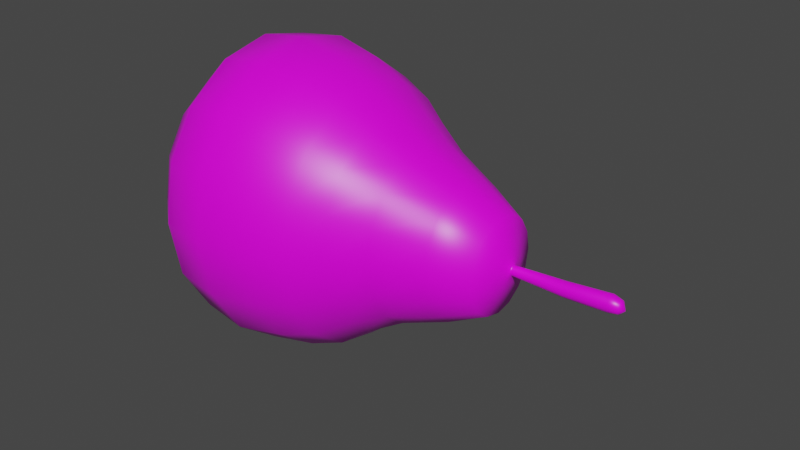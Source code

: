 # Source: pear2.blend  (saved by Blender 4.0.36; exported with 4.5.12 LTS)
import bpy
from mathutils import Matrix  # noqa: F401  (used for matrix-valued properties, if any)

bpy.ops.wm.read_factory_settings(use_empty=True)
scene = bpy.context.scene
scene.name = 'Scene'

# ---- collections
col_collection = bpy.data.collections.new('Collection'); scene.collection.children.link(col_collection)

# ---- images (referenced by path relative to the original .blend; pixels are not part of the script)
import os
ASSET_DIR = os.environ.get("B2B_ASSET_DIR", "")  # directory of the original .blend (textures are referenced by path, not embedded)
HERE = os.path.dirname(os.path.abspath(__file__))  # packed textures are extracted next to this script under _unpacked/

def load_image(name, relpath, width, height, colorspace="sRGB"):
    """Load a texture the original file referenced (path relative to the .blend, or extracted next to this script)."""
    p = next((c for c in (os.path.join(HERE, relpath), os.path.join(ASSET_DIR, relpath)) if relpath and os.path.exists(c)), "")
    if p:
        img = bpy.data.images.load(p, check_existing=True)
        img.name = name
    else:  # same state as the original file: an image datablock whose file is absent (Cycles renders it pink)
        img = bpy.data.images.new(name, width, height)
        img.source = "FILE"
        img.filepath = "//" + (relpath or name)
    img.colorspace_settings.name = colorspace
    return img
img_pear_defaultmaterial_basecolor_jpg = load_image('PEAR_DefaultMaterial_BaseColor.jpg', 'tex/PEAR_DefaultMaterial_BaseColor.jpg', 1024, 1024, 'sRGB')

# ---- materials (node trees are filled in below, after node groups)
mat_pear = bpy.data.materials.new('Pear')
mat_pear.use_transparent_shadow = False

# ---- material node trees
mat_pear.use_nodes = True; mat_pear.node_tree.nodes.clear()
_N = mat_pear.node_tree.nodes; _L = mat_pear.node_tree.links
n0 = _N.new('ShaderNodeBsdfPrincipled'); n0.name = 'Principled BSDF'; n0.location = (10, 300)
n0.distribution = 'GGX'
n0.subsurface_method = 'RANDOM_WALK_SKIN'
n0.inputs[2].default_value = 0.4
n0.inputs[3].default_value = 1.45
n0.inputs[27].default_value = (0.0, 0.0, 0.0, 1.0)
n0.inputs[28].default_value = 1.0
n1 = _N.new('ShaderNodeOutputMaterial'); n1.name = 'Material Output'; n1.location = (300, 300)
n2 = _N.new('ShaderNodeNormalMap'); n2.name = 'Normal Map'; n2.location = (-300, -300)
n2.label = 'Normal/Map'
n2.inputs[0].default_value = 0.0
n3 = _N.new('ShaderNodeTexImage'); n3.name = 'Image Texture'; n3.location = (-300, 600)
n3.image = img_pear_defaultmaterial_basecolor_jpg
_L.new(n0.outputs[0], n1.inputs[0])
_L.new(n2.outputs[0], n0.inputs[5])
_L.new(n3.outputs[0], n0.inputs[0])
n1.is_active_output = True

# ---- world
world_world = bpy.data.worlds.new('World'); scene.world = world_world
world_world.use_nodes = True; world_world.node_tree.nodes.clear()
_N = world_world.node_tree.nodes; _L = world_world.node_tree.links
n0 = _N.new('ShaderNodeOutputWorld'); n0.name = 'World Output'; n0.location = (300, 300)
n1 = _N.new('ShaderNodeBackground'); n1.name = 'Background'; n1.location = (10, 300)
n1.inputs[0].default_value = (0.05088, 0.05088, 0.05088, 1.0)
_L.new(n1.outputs[0], n0.inputs[0])
n0.is_active_output = True
world_world.color = (0.05088, 0.05088, 0.05088)
world_world.use_sun_shadow = False
world_world.sun_shadow_jitter_overblur = 0.0

# ---- meshes
me_circle = bpy.data.meshes.new('Circle')
me_circle.from_pydata([(-6.315e-11, 0.5243, -8.542e-08), (-0.2211, 0.4844, -7.892e-08), (-0.4086, 0.3707, -6.04e-08), (-0.5338, 0.2006, -3.269e-08), (-0.5778, -2.456e-08, 4.001e-15), (-0.5338, -0.2006, 3.269e-08), (-0.4086, -0.3707, 6.04e-08), (-0.2211, -0.4844, 7.892e-08), (5.045e-08, -0.5243, 8.542e-08), (0.2211, -0.4844, 7.892e-08), (0.4086, -0.3707, 6.04e-08), (0.5338, -0.2006, 3.269e-08), (0.5778, 4.614e-09, -7.517e-16), (0.5338, 0.2006, -3.269e-08), (0.4086, 0.3707, -6.04e-08), (0.2211, 0.4844, -7.892e-08), (-1.388e-10, 0.4883, 0.178), (-0.2059, 0.4511, 0.178), (-0.3805, 0.3453, 0.178), (-0.4971, 0.1868, 0.178), (-0.5381, 5.143e-09, 0.178), (-0.4971, -0.1868, 0.178), (-0.3805, -0.3453, 0.178), (-0.2059, -0.4511, 0.178), (4.69e-08, -0.4883, 0.178), (0.2059, -0.4511, 0.178), (0.3805, -0.3453, 0.178), (0.4971, -0.1868, 0.178), (0.5381, 3.231e-08, 0.178), (0.4971, 0.1868, 0.178), (0.3805, 0.3453, 0.178), (0.2059, 0.4511, 0.178), (-0.003345, 0.368, 0.4139), (-0.1585, 0.3399, 0.4139), (-0.2901, 0.2602, 0.4139), (-0.378, 0.1408, 0.4139), (-0.4089, 4.794e-08, 0.4139), (-0.378, -0.1408, 0.4139), (-0.2901, -0.2602, 0.4139), (-0.1585, -0.3399, 0.4139), (-0.003345, -0.368, 0.4139), (0.1518, -0.3399, 0.4139), (0.2834, -0.2602, 0.4139), (0.3713, -0.1408, 0.4139), (0.4022, 6.841e-08, 0.4139), (0.3713, 0.1408, 0.4139), (0.2834, 0.2602, 0.4139), (0.1518, 0.3399, 0.4139), (-3.458e-10, 0.5017, -0.1778), (-0.2116, 0.4635, -0.1778), (-0.3909, 0.3547, -0.1778), (-0.5108, 0.192, -0.1778), (-0.5529, -5.2e-08, -0.1778), (-0.5108, -0.192, -0.1778), (-0.3909, -0.3547, -0.1778), (-0.2116, -0.4635, -0.1778), (4.799e-08, -0.5017, -0.1778), (0.2116, -0.4635, -0.1778), (0.3909, -0.3547, -0.1778), (0.5108, -0.192, -0.1778), (0.5529, -2.409e-08, -0.1778), (0.5108, 0.192, -0.1778), (0.3909, 0.3547, -0.1778), (0.2116, 0.4635, -0.1778), (3.534e-10, 0.3656, -0.3474), (-0.1542, 0.3378, -0.3474), (-0.2849, 0.2585, -0.3474), (-0.3723, 0.1399, -0.3474), (-0.4029, -7.259e-08, -0.3474), (-0.3723, -0.1399, -0.3474), (-0.2849, -0.2585, -0.3474), (-0.1542, -0.3378, -0.3474), (3.558e-08, -0.3656, -0.3474), (0.1542, -0.3378, -0.3474), (0.2849, -0.2585, -0.3474), (0.3723, -0.1399, -0.3474), (0.4029, -5.225e-08, -0.3474), (0.3723, 0.1399, -0.3474), (0.2849, 0.2585, -0.3474), (0.1542, 0.3378, -0.3474), (-7.474e-09, 0.2242, -0.4038), (-0.09455, 0.2071, -0.4038), (-0.1747, 0.1585, -0.4038), (-0.2283, 0.08579, -0.4038), (-0.2471, -7.773e-08, -0.4038), (-0.2283, -0.08579, -0.4038), (-0.1747, -0.1585, -0.4038), (-0.09455, -0.2071, -0.4038), (1.413e-08, -0.2242, -0.4038), (0.09455, -0.2071, -0.4038), (0.1747, -0.1585, -0.4038), (0.2283, -0.08579, -0.4038), (0.2471, -6.526e-08, -0.4038), (0.2283, 0.08579, -0.4038), (0.1747, 0.1585, -0.4038), (0.09455, 0.2071, -0.4038), (3.047e-09, -9.058e-08, -0.4352), (0.01048, 0.159, 0.8604), (-0.0566, 0.1469, 0.8604), (-0.1135, 0.1125, 0.8604), (-0.1515, 0.06086, 0.8604), (-0.1648, 1.385e-07, 0.8604), (-0.1515, -0.06086, 0.8604), (-0.1135, -0.1125, 0.8604), (-0.0566, -0.1469, 0.8604), (0.01048, -0.159, 0.8604), (0.07756, -0.1469, 0.8604), (0.1344, -0.1125, 0.8604), (0.1724, -0.06086, 0.8604), (0.1858, 1.473e-07, 0.8604), (0.1724, 0.06086, 0.8604), (0.1344, 0.1125, 0.8604), (0.07756, 0.1469, 0.8604), (0.1869, 0.4044, 0.3106), (0.002341, 0.4377, 0.3106), (0.002341, -0.4377, 0.3106), (0.1869, -0.4044, 0.3106), (-0.1822, 0.4044, 0.3106), (-0.3387, 0.3095, 0.3106), (0.3434, -0.3095, 0.3106), (-0.4433, 0.1675, 0.3106), (0.448, -0.1675, 0.3106), (-0.48, 2.829e-08, 0.3106), (0.4847, 5.264e-08, 0.3106), (-0.4433, -0.1675, 0.3106), (0.448, 0.1675, 0.3106), (-0.3387, -0.3095, 0.3106), (0.3434, 0.3095, 0.3106), (-0.1822, -0.4044, 0.3106), (-0.3001, -0.1124, 0.5446), (-0.3247, 7.54e-08, 0.5446), (0.2982, 0.1124, 0.5446), (0.3229, 9.174e-08, 0.5446), (-0.2299, -0.2077, 0.5446), (0.228, 0.2077, 0.5446), (-0.1248, -0.2714, 0.5446), (0.123, 0.2714, 0.5446), (-0.0009251, -0.2938, 0.5446), (-0.1248, 0.2714, 0.5446), (-0.0009251, 0.2938, 0.5446), (0.123, -0.2714, 0.5446), (-0.2299, 0.2077, 0.5446), (0.228, -0.2077, 0.5446), (-0.3001, 0.1124, 0.5446), (0.2982, -0.1124, 0.5446), (-0.2417, 1.099e-07, 0.7197), (0.2555, 1.224e-07, 0.7197), (0.006896, 0.2255, 0.7197), (-0.2227, -0.08631, 0.7197), (0.2365, 0.08631, 0.7197), (-0.1689, -0.1595, 0.7197), (0.1827, 0.1595, 0.7197), (-0.08823, -0.2084, 0.7197), (0.102, 0.2084, 0.7197), (0.006896, -0.2255, 0.7197), (-0.08823, 0.2084, 0.7197), (0.102, -0.2084, 0.7197), (-0.1689, 0.1595, 0.7197), (0.1827, -0.1595, 0.7197), (-0.2227, 0.08631, 0.7197), (0.2365, -0.08631, 0.7197), (0.001756, 2.282e-07, 1.314), (0.004867, 0.02522, 1.107), (0.01529, 0.0233, 1.108), (0.01529, -0.0233, 1.108), (0.004867, -0.02522, 1.107), (-0.0144, 0.01783, 1.107), (-0.005561, 0.0233, 1.107), (0.02413, -0.01783, 1.108), (-0.02031, 0.00965, 1.107), (0.03004, -0.00965, 1.108), (-0.02238, 1.921e-07, 1.107), (0.03211, 1.936e-07, 1.108), (-0.02031, -0.00965, 1.107), (0.03004, 0.00965, 1.108), (-0.0144, -0.01783, 1.107), (0.02413, 0.01783, 1.108), (-0.005561, -0.0233, 1.107), (0.005478, 0.02699, 1.264), (-0.006429, -0.02921, 1.264), (-0.01834, 0.02699, 1.264), (-0.006429, 0.02921, 1.264), (0.005478, -0.02699, 1.264), (-0.02843, 0.02066, 1.265), (0.01557, -0.02066, 1.263), (-0.03518, 0.01118, 1.265), (0.02232, -0.01118, 1.263), (-0.03755, 2.102e-07, 1.265), (0.02469, 2.117e-07, 1.263), (-0.03518, -0.01118, 1.265), (0.02232, 0.01118, 1.263), (-0.02843, -0.02066, 1.265), (0.01557, 0.02066, 1.263), (-0.01834, -0.02699, 1.264), (0.004307, 0.02014, 1.297), (-0.004551, -0.0218, 1.297), (-0.01341, 0.02014, 1.297), (-0.004551, 0.0218, 1.297), (0.004307, -0.02014, 1.297), (-0.02092, 0.01542, 1.298), (0.01182, -0.01542, 1.297), (-0.02594, 0.008343, 1.298), (0.01683, -0.008343, 1.297), (-0.0277, 2.186e-07, 1.298), (0.0186, 2.198e-07, 1.297), (-0.02594, -0.008343, 1.298), (0.01683, 0.008343, 1.297), (-0.02092, -0.01542, 1.298), (0.01182, 0.01542, 1.297), (-0.01341, -0.02014, 1.297), (0.008293, 0.01993, 0.9082), (0.008174, 0.01668, 0.9133), (0.008236, 0.01756, 0.9102), (0.001142, 0.01541, 0.9133), (-0.0001126, 0.01841, 0.9082), (0.00083, 0.01623, 0.9102), (-0.004819, 0.0118, 0.9133), (-0.007243, 0.0141, 0.9082), (-0.00545, 0.01242, 0.9102), (-0.008803, 0.006384, 0.9133), (-0.01201, 0.007631, 0.9082), (-0.009646, 0.006722, 0.9102), (-0.0102, 1.617e-07, 0.9133), (-0.01368, 1.605e-07, 0.9082), (-0.01112, 1.611e-07, 0.9102), (-0.008803, -0.006384, 0.9133), (-0.01201, -0.00763, 0.9082), (-0.009646, -0.006722, 0.9102), (-0.004819, -0.0118, 0.9133), (-0.007243, -0.0141, 0.9082), (-0.00545, -0.01242, 0.9102), (0.001142, -0.01541, 0.9133), (-0.0001126, -0.01841, 0.9082), (0.00083, -0.01623, 0.9102), (0.008174, -0.01668, 0.9133), (0.008293, -0.01993, 0.9082), (0.008236, -0.01756, 0.9102), (0.01521, -0.01541, 0.9133), (0.01669, -0.0184, 0.9082), (0.01564, -0.01622, 0.9102), (0.02117, -0.0118, 0.9133), (0.02381, -0.01408, 0.9082), (0.02192, -0.01242, 0.9102), (0.02515, -0.006383, 0.9133), (0.02857, -0.00762, 0.9082), (0.02611, -0.006719, 0.9102), (0.02655, 1.626e-07, 0.9133), (0.03024, 1.616e-07, 0.9082), (0.02758, 1.621e-07, 0.9102), (0.02515, 0.006384, 0.9133), (0.02857, 0.00762, 0.9082), (0.02611, 0.006719, 0.9102), (0.02117, 0.0118, 0.9133), (0.02381, 0.01408, 0.9082), (0.02192, 0.01242, 0.9102), (0.01521, 0.01541, 0.9133), (0.01669, 0.0184, 0.9082), (0.01564, 0.01622, 0.9102), (-0.01459, 0.05136, 0.896), (0.008854, 0.05558, 0.896), (0.03229, 0.05135, 0.896), (-0.03447, 0.03931, 0.8959), (-0.04775, 0.02128, 0.8959), (-0.05242, 1.549e-07, 0.8959), (-0.04775, -0.02127, 0.8959), (-0.03447, -0.03931, 0.8959), (-0.01459, -0.05136, 0.896), (0.008854, -0.05558, 0.896), (0.03229, -0.05135, 0.896), (0.05216, -0.0393, 0.896), (0.06544, -0.02127, 0.896), (0.0701, 1.58e-07, 0.896), (0.06544, 0.02127, 0.896), (0.05216, 0.0393, 0.896), (0.008486, 0.03217, 0.904), (0.02205, 0.02971, 0.904), (-0.005082, 0.02972, 0.904), (-0.01659, 0.02275, 0.904), (-0.02428, 0.01231, 0.904), (-0.02698, 1.586e-07, 0.904), (-0.02428, -0.01231, 0.904), (-0.01659, -0.02275, 0.904), (-0.005082, -0.02972, 0.904), (0.008486, -0.03217, 0.904), (0.02205, -0.02971, 0.904), (0.03354, -0.02274, 0.904), (0.04122, -0.0123, 0.904), (0.04392, 1.604e-07, 0.904), (0.04122, 0.0123, 0.904), (0.03354, 0.02274, 0.904)], [], [(10, 26, 25, 9), (3, 19, 18, 2), (11, 27, 26, 10), (4, 20, 19, 3), (12, 28, 27, 11), (5, 21, 20, 4), (13, 29, 28, 12), (6, 22, 21, 5), (14, 30, 29, 13), (7, 23, 22, 6), (15, 31, 30, 14), (8, 24, 23, 7), (1, 17, 16, 0), (0, 16, 31, 15), (9, 25, 24, 8), (2, 18, 17, 1), (114, 32, 47, 113), (116, 41, 40, 115), (118, 34, 33, 117), (119, 42, 41, 116), (120, 35, 34, 118), (121, 43, 42, 119), (122, 36, 35, 120), (123, 44, 43, 121), (124, 37, 36, 122), (125, 45, 44, 123), (126, 38, 37, 124), (127, 46, 45, 125), (128, 39, 38, 126), (113, 47, 46, 127), (115, 40, 39, 128), (117, 33, 32, 114), (9, 57, 58, 10), (2, 50, 51, 3), (10, 58, 59, 11), (3, 51, 52, 4), (11, 59, 60, 12), (4, 52, 53, 5), (12, 60, 61, 13), (5, 53, 54, 6), (13, 61, 62, 14), (6, 54, 55, 7), (14, 62, 63, 15), (7, 55, 56, 8), (0, 48, 49, 1), (15, 63, 48, 0), (8, 56, 57, 9), (1, 49, 50, 2), (51, 67, 68, 52), (59, 75, 76, 60), (52, 68, 69, 53), (60, 76, 77, 61), (53, 69, 70, 54), (61, 77, 78, 62), (54, 70, 71, 55), (62, 78, 79, 63), (55, 71, 72, 56), (48, 64, 65, 49), (63, 79, 64, 48), (56, 72, 73, 57), (49, 65, 66, 50), (57, 73, 74, 58), (50, 66, 67, 51), (58, 74, 75, 59), (77, 93, 94, 78), (70, 86, 87, 71), (78, 94, 95, 79), (71, 87, 88, 72), (64, 80, 81, 65), (79, 95, 80, 64), (72, 88, 89, 73), (65, 81, 82, 66), (73, 89, 90, 74), (66, 82, 83, 67), (74, 90, 91, 75), (67, 83, 84, 68), (75, 91, 92, 76), (68, 84, 85, 69), (76, 92, 93, 77), (69, 85, 86, 70), (87, 96, 88), (80, 96, 81), (95, 96, 80), (88, 96, 89), (81, 96, 82), (89, 96, 90), (82, 96, 83), (90, 96, 91), (83, 96, 84), (91, 96, 92), (84, 96, 85), (92, 96, 93), (85, 96, 86), (93, 96, 94), (86, 96, 87), (94, 96, 95), (148, 102, 101, 145), (149, 110, 109, 146), (150, 103, 102, 148), (151, 111, 110, 149), (152, 104, 103, 150), (153, 112, 111, 151), (154, 105, 104, 152), (155, 98, 97, 147), (147, 97, 112, 153), (156, 106, 105, 154), (157, 99, 98, 155), (158, 107, 106, 156), (159, 100, 99, 157), (160, 108, 107, 158), (145, 101, 100, 159), (146, 109, 108, 160), (17, 117, 114, 16), (24, 115, 128, 23), (31, 113, 127, 30), (23, 128, 126, 22), (30, 127, 125, 29), (22, 126, 124, 21), (29, 125, 123, 28), (21, 124, 122, 20), (28, 123, 121, 27), (20, 122, 120, 19), (27, 121, 119, 26), (19, 120, 118, 18), (26, 119, 116, 25), (18, 118, 117, 17), (25, 116, 115, 24), (16, 114, 113, 31), (44, 132, 144, 43), (36, 130, 143, 35), (43, 144, 142, 42), (35, 143, 141, 34), (42, 142, 140, 41), (34, 141, 138, 33), (41, 140, 137, 40), (32, 139, 136, 47), (33, 138, 139, 32), (40, 137, 135, 39), (47, 136, 134, 46), (39, 135, 133, 38), (46, 134, 131, 45), (38, 133, 129, 37), (45, 131, 132, 44), (37, 129, 130, 36), (132, 146, 160, 144), (130, 145, 159, 143), (144, 160, 158, 142), (143, 159, 157, 141), (142, 158, 156, 140), (141, 157, 155, 138), (140, 156, 154, 137), (139, 147, 153, 136), (138, 155, 147, 139), (137, 154, 152, 135), (136, 153, 151, 134), (135, 152, 150, 133), (134, 151, 149, 131), (133, 150, 148, 129), (131, 149, 146, 132), (129, 148, 145, 130), (240, 168, 164, 237), (219, 169, 166, 216), (243, 170, 168, 240), (222, 171, 169, 219), (246, 172, 170, 243), (225, 173, 171, 222), (249, 174, 172, 246), (228, 175, 173, 225), (252, 176, 174, 249), (231, 177, 175, 228), (255, 163, 176, 252), (234, 165, 177, 231), (237, 164, 165, 234), (211, 162, 163, 255), (216, 166, 167, 213), (197, 161, 194), (198, 161, 195), (199, 161, 196), (200, 161, 198), (201, 161, 199), (202, 161, 200), (203, 161, 201), (204, 161, 202), (205, 161, 203), (206, 161, 204), (207, 161, 205), (208, 161, 206), (209, 161, 207), (194, 161, 208), (195, 161, 209), (196, 161, 197), (276, 214, 210, 274), (283, 235, 232, 282), (275, 256, 253, 289), (282, 232, 229, 281), (289, 253, 250, 288), (281, 229, 226, 280), (288, 250, 247, 287), (280, 226, 223, 279), (287, 247, 244, 286), (279, 223, 220, 278), (286, 244, 241, 285), (278, 220, 217, 277), (285, 241, 238, 284), (277, 217, 214, 276), (284, 238, 235, 283), (274, 210, 256, 275), (167, 180, 181, 162), (165, 179, 193, 177), (163, 178, 192, 176), (177, 193, 191, 175), (176, 192, 190, 174), (175, 191, 189, 173), (174, 190, 188, 172), (173, 189, 187, 171), (172, 188, 186, 170), (171, 187, 185, 169), (170, 186, 184, 168), (169, 185, 183, 166), (168, 184, 182, 164), (166, 183, 180, 167), (164, 182, 179, 165), (162, 181, 178, 163), (180, 196, 197, 181), (179, 195, 209, 193), (178, 194, 208, 192), (193, 209, 207, 191), (192, 208, 206, 190), (191, 207, 205, 189), (190, 206, 204, 188), (189, 205, 203, 187), (188, 204, 202, 186), (187, 203, 201, 185), (186, 202, 200, 184), (185, 201, 199, 183), (184, 200, 198, 182), (183, 199, 196, 180), (182, 198, 195, 179), (181, 197, 194, 178), (214, 215, 212, 210), (215, 213, 211, 212), (217, 218, 215, 214), (218, 216, 213, 215), (220, 221, 218, 217), (221, 219, 216, 218), (223, 224, 221, 220), (224, 222, 219, 221), (226, 227, 224, 223), (227, 225, 222, 224), (229, 230, 227, 226), (230, 228, 225, 227), (232, 233, 230, 229), (233, 231, 228, 230), (235, 236, 233, 232), (236, 234, 231, 233), (238, 239, 236, 235), (239, 237, 234, 236), (241, 242, 239, 238), (242, 240, 237, 239), (244, 245, 242, 241), (245, 243, 240, 242), (247, 248, 245, 244), (248, 246, 243, 245), (250, 251, 248, 247), (251, 249, 246, 248), (253, 254, 251, 250), (254, 252, 249, 251), (256, 257, 254, 253), (257, 255, 252, 254), (210, 212, 257, 256), (212, 211, 255, 257), (213, 167, 162, 211), (97, 259, 260, 112), (106, 268, 267, 105), (99, 261, 258, 98), (107, 269, 268, 106), (100, 262, 261, 99), (108, 270, 269, 107), (101, 263, 262, 100), (109, 271, 270, 108), (102, 264, 263, 101), (110, 272, 271, 109), (103, 265, 264, 102), (111, 273, 272, 110), (104, 266, 265, 103), (112, 260, 273, 111), (105, 267, 266, 104), (98, 258, 259, 97), (259, 274, 275, 260), (268, 284, 283, 267), (261, 277, 276, 258), (269, 285, 284, 268), (262, 278, 277, 261), (270, 286, 285, 269), (263, 279, 278, 262), (271, 287, 286, 270), (264, 280, 279, 263), (272, 288, 287, 271), (265, 281, 280, 264), (273, 289, 288, 272), (266, 282, 281, 265), (260, 275, 289, 273), (267, 283, 282, 266), (258, 276, 274, 259)])
me_circle.polygons.foreach_set('use_smooth', [True] * 304)
_uv = me_circle.uv_layers.new(name='UVMap')
_uv.uv.foreach_set('vector', [0.413, 0.2541, 0.3507, 0.2402, 0.3439, 0.3076, 0.3917, 0.3167, 0.358, 0.5487, 0.329, 0.549, 0.3287, 0.585, 0.3595, 0.5838, 0.4483, 0.1688, 0.3592, 0.1472, 0.3507, 0.2402, 0.413, 0.2541, 0.3582, 0.515, 0.3298, 0.5145, 0.329, 0.549, 0.358, 0.5487, 0.5122, 0.03626, 0.3647, 9.133e-05, 0.3592, 0.1472, 0.4483, 0.1688, 0.3599, 0.4814, 0.3309, 0.4799, 0.3298, 0.5145, 0.3582, 0.515, 0.4117, 0.8675, 0.3267, 0.8743, 0.3121, 0.998, 0.4418, 0.9999, 0.3634, 0.4465, 0.3326, 0.4439, 0.3309, 0.4799, 0.3599, 0.4814, 0.3913, 0.7801, 0.3299, 0.7868, 0.3267, 0.8743, 0.4117, 0.8675, 0.3691, 0.4089, 0.3352, 0.4049, 0.3326, 0.4439, 0.3634, 0.4465, 0.3777, 0.7158, 0.33, 0.7209, 0.3299, 0.7868, 0.3913, 0.7801, 0.378, 0.3666, 0.3388, 0.3606, 0.3352, 0.4049, 0.3691, 0.4089, 0.3629, 0.6218, 0.3289, 0.6241, 0.3294, 0.6683, 0.3687, 0.6648, 0.3687, 0.6648, 0.3294, 0.6683, 0.33, 0.7209, 0.3777, 0.7158, 0.3917, 0.3167, 0.3439, 0.3076, 0.3388, 0.3606, 0.378, 0.3666, 0.3595, 0.5838, 0.3287, 0.585, 0.3289, 0.6241, 0.3629, 0.6218, 0.2951, 0.6673, 0.2613, 0.6604, 0.2484, 0.7081, 0.2888, 0.7187, 0.3016, 0.3061, 0.2592, 0.3139, 0.2692, 0.3638, 0.3041, 0.359, 0.3016, 0.5846, 0.2748, 0.5816, 0.2695, 0.6189, 0.299, 0.6235, 0.296, 0.2397, 0.242, 0.2531, 0.2592, 0.3139, 0.3016, 0.3061, 0.3033, 0.5485, 0.2781, 0.5469, 0.2748, 0.5816, 0.3016, 0.5846, 0.2832, 0.1512, 0.2114, 0.1764, 0.242, 0.2531, 0.296, 0.2397, 0.3042, 0.5138, 0.28, 0.5132, 0.2781, 0.5469, 0.3033, 0.5485, 0.25, 0.02741, 0.1534, 0.07798, 0.2114, 0.1764, 0.2832, 0.1512, 0.3051, 0.479, 0.2798, 0.4794, 0.28, 0.5132, 0.3042, 0.5138, 0.2579, 0.8619, 0.1948, 0.8336, 0.1379, 0.9175, 0.2188, 0.9666, 0.3054, 0.4428, 0.2783, 0.4443, 0.2798, 0.4794, 0.3051, 0.479, 0.2779, 0.7816, 0.2281, 0.7648, 0.1948, 0.8336, 0.2579, 0.8619, 0.3051, 0.4035, 0.2751, 0.4064, 0.2783, 0.4443, 0.3054, 0.4428, 0.2888, 0.7187, 0.2484, 0.7081, 0.2281, 0.7648, 0.2779, 0.7816, 0.3041, 0.359, 0.2692, 0.3638, 0.2751, 0.4064, 0.3051, 0.4035, 0.299, 0.6235, 0.2695, 0.6189, 0.2613, 0.6604, 0.2951, 0.6673, 0.3917, 0.3167, 0.4335, 0.333, 0.4655, 0.2805, 0.413, 0.2541, 0.3595, 0.5838, 0.3882, 0.5804, 0.3851, 0.5473, 0.358, 0.5487, 0.413, 0.2541, 0.4655, 0.2805, 0.5191, 0.2151, 0.4483, 0.1688, 0.358, 0.5487, 0.3851, 0.5473, 0.3847, 0.5153, 0.3582, 0.515, 0.4483, 0.1688, 0.5191, 0.2151, 0.6184, 0.1275, 0.5122, 0.03626, 0.3582, 0.515, 0.3847, 0.5153, 0.3868, 0.4834, 0.3599, 0.4814, 0.4418, 0.9999, 0.5649, 0.9466, 0.4886, 0.835, 0.4117, 0.8675, 0.3599, 0.4814, 0.3868, 0.4834, 0.3918, 0.4506, 0.3634, 0.4465, 0.4117, 0.8675, 0.4886, 0.835, 0.4467, 0.7595, 0.3913, 0.7801, 0.3634, 0.4465, 0.3918, 0.4506, 0.4001, 0.4156, 0.3691, 0.4089, 0.3913, 0.7801, 0.4467, 0.7595, 0.421, 0.7024, 0.3777, 0.7158, 0.3691, 0.4089, 0.4001, 0.4156, 0.4133, 0.377, 0.378, 0.3666, 0.3687, 0.6648, 0.4047, 0.6559, 0.3944, 0.6161, 0.3629, 0.6218, 0.3777, 0.7158, 0.421, 0.7024, 0.4047, 0.6559, 0.3687, 0.6648, 0.378, 0.3666, 0.4133, 0.377, 0.4335, 0.333, 0.3917, 0.3167, 0.3629, 0.6218, 0.3944, 0.6161, 0.3882, 0.5804, 0.3595, 0.5838, 0.3851, 0.5473, 0.4227, 0.5445, 0.4216, 0.5163, 0.3847, 0.5153, 0.5191, 0.2151, 0.5766, 0.3004, 0.6667, 0.2796, 0.6184, 0.1275, 0.3847, 0.5153, 0.4216, 0.5163, 0.424, 0.4883, 0.3868, 0.4834, 0.5649, 0.9466, 0.6651, 0.799, 0.5677, 0.7548, 0.4886, 0.835, 0.3868, 0.4834, 0.424, 0.4883, 0.4302, 0.4598, 0.3918, 0.4506, 0.4886, 0.835, 0.5677, 0.7548, 0.5105, 0.7113, 0.4467, 0.7595, 0.3918, 0.4506, 0.4302, 0.4598, 0.4409, 0.4303, 0.4001, 0.4156, 0.4467, 0.7595, 0.5105, 0.7113, 0.4748, 0.6718, 0.421, 0.7024, 0.4001, 0.4156, 0.4409, 0.4303, 0.4574, 0.3994, 0.4133, 0.377, 0.4047, 0.6559, 0.4517, 0.6363, 0.4367, 0.6037, 0.3944, 0.6161, 0.421, 0.7024, 0.4748, 0.6718, 0.4517, 0.6363, 0.4047, 0.6559, 0.4133, 0.377, 0.4574, 0.3994, 0.4821, 0.3667, 0.4335, 0.333, 0.3944, 0.6161, 0.4367, 0.6037, 0.4275, 0.5734, 0.3882, 0.5804, 0.4335, 0.333, 0.4821, 0.3667, 0.5194, 0.3328, 0.4655, 0.2805, 0.3882, 0.5804, 0.4275, 0.5734, 0.4227, 0.5445, 0.3851, 0.5473, 0.4655, 0.2805, 0.5194, 0.3328, 0.5766, 0.3004, 0.5191, 0.2151, 0.5677, 0.7548, 0.5985, 0.6658, 0.5495, 0.6528, 0.5105, 0.7113, 0.4302, 0.4598, 0.4653, 0.4725, 0.4762, 0.4498, 0.4409, 0.4303, 0.5105, 0.7113, 0.5495, 0.6528, 0.515, 0.6328, 0.4748, 0.6718, 0.4409, 0.4303, 0.4762, 0.4498, 0.4927, 0.4276, 0.4574, 0.3994, 0.4517, 0.6363, 0.491, 0.6103, 0.4747, 0.5871, 0.4367, 0.6037, 0.4748, 0.6718, 0.515, 0.6328, 0.491, 0.6103, 0.4517, 0.6363, 0.4574, 0.3994, 0.4927, 0.4276, 0.5163, 0.4068, 0.4821, 0.3667, 0.4367, 0.6037, 0.4747, 0.5871, 0.4642, 0.5639, 0.4275, 0.5734, 0.4821, 0.3667, 0.5163, 0.4068, 0.549, 0.3894, 0.5194, 0.3328, 0.4275, 0.5734, 0.4642, 0.5639, 0.4584, 0.5408, 0.4227, 0.5445, 0.5194, 0.3328, 0.549, 0.3894, 0.5929, 0.38, 0.5766, 0.3004, 0.4227, 0.5445, 0.4584, 0.5408, 0.4568, 0.518, 0.4216, 0.5163, 0.5766, 0.3004, 0.5929, 0.38, 0.6479, 0.3876, 0.6667, 0.2796, 0.4216, 0.5163, 0.4568, 0.518, 0.459, 0.4952, 0.424, 0.4883, 0.6651, 0.799, 0.6667, 0.6619, 0.5985, 0.6658, 0.5677, 0.7548, 0.424, 0.4883, 0.459, 0.4952, 0.4653, 0.4725, 0.4302, 0.4598, 0.4762, 0.4498, 0.5674, 0.5158, 0.4927, 0.4276, 0.491, 0.6103, 0.5674, 0.5158, 0.4747, 0.5871, 0.515, 0.6328, 0.5674, 0.5158, 0.491, 0.6103, 0.4927, 0.4276, 0.5674, 0.5158, 0.5163, 0.4068, 0.4747, 0.5871, 0.5674, 0.5158, 0.4642, 0.5639, 0.5163, 0.4068, 0.5674, 0.5158, 0.549, 0.3894, 0.4642, 0.5639, 0.5674, 0.5158, 0.4584, 0.5408, 0.549, 0.3894, 0.5674, 0.5158, 0.5929, 0.38, 0.4584, 0.5408, 0.5674, 0.5158, 0.4568, 0.518, 0.5929, 0.38, 0.5674, 0.5158, 0.6479, 0.3876, 0.4568, 0.518, 0.5674, 0.5158, 0.459, 0.4952, 0.6667, 0.6619, 0.5674, 0.5158, 0.5985, 0.6658, 0.459, 0.4952, 0.5674, 0.5158, 0.4653, 0.4725, 0.5985, 0.6658, 0.5674, 0.5158, 0.5495, 0.6528, 0.4653, 0.4725, 0.5674, 0.5158, 0.4762, 0.4498, 0.5495, 0.6528, 0.5674, 0.5158, 0.515, 0.6328, 0.1916, 0.4848, 0.1466, 0.4908, 0.1481, 0.5105, 0.1928, 0.5112, 0.06524, 0.6993, 0.04105, 0.622, 0.001792, 0.6206, 0.009598, 0.7202, 0.1865, 0.4577, 0.1414, 0.4712, 0.1466, 0.4908, 0.1916, 0.4848, 0.1067, 0.6739, 0.07264, 0.6147, 0.04105, 0.622, 0.06524, 0.6993, 0.1772, 0.4299, 0.1321, 0.4518, 0.1414, 0.4712, 0.1865, 0.4577, 0.1371, 0.6465, 0.09752, 0.602, 0.07264, 0.6147, 0.1067, 0.6739, 0.1624, 0.4012, 0.1182, 0.4334, 0.1321, 0.4518, 0.1772, 0.4299, 0.1744, 0.5912, 0.1306, 0.5683, 0.1166, 0.5861, 0.159, 0.6187, 0.159, 0.6187, 0.1166, 0.5861, 0.09752, 0.602, 0.1371, 0.6465, 0.1408, 0.3719, 0.09906, 0.4167, 0.1182, 0.4334, 0.1624, 0.4012, 0.1846, 0.5642, 0.1403, 0.5495, 0.1306, 0.5683, 0.1744, 0.5912, 0.11, 0.3425, 0.07363, 0.4032, 0.09906, 0.4167, 0.1408, 0.3719, 0.1906, 0.5376, 0.146, 0.5301, 0.1403, 0.5495, 0.1846, 0.5642, 0.06701, 0.3148, 0.04095, 0.3953, 0.07363, 0.4032, 0.11, 0.3425, 0.1928, 0.5112, 0.1481, 0.5105, 0.146, 0.5301, 0.1906, 0.5376, 0.00805, 0.292, 9.133e-05, 0.3968, 0.04095, 0.3953, 0.06701, 0.3148, 0.3289, 0.6241, 0.299, 0.6235, 0.2951, 0.6673, 0.3294, 0.6683, 0.3388, 0.3606, 0.3041, 0.359, 0.3051, 0.4035, 0.3352, 0.4049, 0.33, 0.7209, 0.2888, 0.7187, 0.2779, 0.7816, 0.3299, 0.7868, 0.3352, 0.4049, 0.3051, 0.4035, 0.3054, 0.4428, 0.3326, 0.4439, 0.3299, 0.7868, 0.2779, 0.7816, 0.2579, 0.8619, 0.3267, 0.8743, 0.3326, 0.4439, 0.3054, 0.4428, 0.3051, 0.479, 0.3309, 0.4799, 0.3267, 0.8743, 0.2579, 0.8619, 0.2188, 0.9666, 0.3121, 0.998, 0.3309, 0.4799, 0.3051, 0.479, 0.3042, 0.5138, 0.3298, 0.5145, 0.3647, 9.133e-05, 0.25, 0.02741, 0.2832, 0.1512, 0.3592, 0.1472, 0.3298, 0.5145, 0.3042, 0.5138, 0.3033, 0.5485, 0.329, 0.549, 0.3592, 0.1472, 0.2832, 0.1512, 0.296, 0.2397, 0.3507, 0.2402, 0.329, 0.549, 0.3033, 0.5485, 0.3016, 0.5846, 0.3287, 0.585, 0.3507, 0.2402, 0.296, 0.2397, 0.3016, 0.3061, 0.3439, 0.3076, 0.3287, 0.585, 0.3016, 0.5846, 0.299, 0.6235, 0.3289, 0.6241, 0.3439, 0.3076, 0.3016, 0.3061, 0.3041, 0.359, 0.3388, 0.3606, 0.3294, 0.6683, 0.2951, 0.6673, 0.2888, 0.7187, 0.33, 0.7209, 0.1534, 0.07798, 0.07011, 0.1687, 0.1358, 0.2282, 0.2114, 0.1764, 0.28, 0.5132, 0.2434, 0.5123, 0.2416, 0.5436, 0.2781, 0.5469, 0.2114, 0.1764, 0.1358, 0.2282, 0.1779, 0.2839, 0.242, 0.2531, 0.2781, 0.5469, 0.2416, 0.5436, 0.2369, 0.5758, 0.2748, 0.5816, 0.242, 0.2531, 0.1779, 0.2839, 0.2049, 0.3327, 0.2592, 0.3139, 0.2748, 0.5816, 0.2369, 0.5758, 0.2288, 0.6097, 0.2695, 0.6189, 0.2592, 0.3139, 0.2049, 0.3327, 0.2222, 0.3755, 0.2692, 0.3638, 0.2613, 0.6604, 0.2162, 0.6464, 0.1973, 0.6869, 0.2484, 0.7081, 0.2695, 0.6189, 0.2288, 0.6097, 0.2162, 0.6464, 0.2613, 0.6604, 0.2692, 0.3638, 0.2222, 0.3755, 0.2332, 0.4135, 0.2751, 0.4064, 0.2484, 0.7081, 0.1973, 0.6869, 0.1693, 0.7321, 0.2281, 0.7648, 0.2751, 0.4064, 0.2332, 0.4135, 0.2398, 0.4483, 0.2783, 0.4443, 0.2281, 0.7648, 0.1693, 0.7321, 0.1277, 0.7822, 0.1948, 0.8336, 0.2783, 0.4443, 0.2398, 0.4483, 0.2431, 0.4808, 0.2798, 0.4794, 0.1948, 0.8336, 0.1277, 0.7822, 0.06611, 0.8347, 0.1379, 0.9175, 0.2798, 0.4794, 0.2431, 0.4808, 0.2434, 0.5123, 0.28, 0.5132, 0.07011, 0.1687, 0.00805, 0.292, 0.06701, 0.3148, 0.1358, 0.2282, 0.2434, 0.5123, 0.1928, 0.5112, 0.1906, 0.5376, 0.2416, 0.5436, 0.1358, 0.2282, 0.06701, 0.3148, 0.11, 0.3425, 0.1779, 0.2839, 0.2416, 0.5436, 0.1906, 0.5376, 0.1846, 0.5642, 0.2369, 0.5758, 0.1779, 0.2839, 0.11, 0.3425, 0.1408, 0.3719, 0.2049, 0.3327, 0.2369, 0.5758, 0.1846, 0.5642, 0.1744, 0.5912, 0.2288, 0.6097, 0.2049, 0.3327, 0.1408, 0.3719, 0.1624, 0.4012, 0.2222, 0.3755, 0.2162, 0.6464, 0.159, 0.6187, 0.1371, 0.6465, 0.1973, 0.6869, 0.2288, 0.6097, 0.1744, 0.5912, 0.159, 0.6187, 0.2162, 0.6464, 0.2222, 0.3755, 0.1624, 0.4012, 0.1772, 0.4299, 0.2332, 0.4135, 0.1973, 0.6869, 0.1371, 0.6465, 0.1067, 0.6739, 0.1693, 0.7321, 0.2332, 0.4135, 0.1772, 0.4299, 0.1865, 0.4577, 0.2398, 0.4483, 0.1693, 0.7321, 0.1067, 0.6739, 0.06524, 0.6993, 0.1277, 0.7822, 0.2398, 0.4483, 0.1865, 0.4577, 0.1916, 0.4848, 0.2431, 0.4808, 0.1277, 0.7822, 0.06524, 0.6993, 0.009598, 0.7202, 0.06611, 0.8347, 0.2431, 0.4808, 0.1916, 0.4848, 0.1928, 0.5112, 0.2434, 0.5123, 0.8289, 0.3058, 0.8155, 0.4457, 0.823, 0.446, 0.8341, 0.3063, 0.865, 0.3076, 0.8673, 0.4463, 0.8747, 0.4463, 0.8702, 0.3075, 0.8236, 0.3053, 0.8078, 0.4454, 0.8155, 0.4457, 0.8289, 0.3058, 0.8599, 0.3077, 0.8599, 0.4463, 0.8673, 0.4463, 0.865, 0.3076, 0.8184, 0.3049, 0.7999, 0.445, 0.8078, 0.4454, 0.8236, 0.3053, 0.8548, 0.3076, 0.8525, 0.4463, 0.8599, 0.4463, 0.8599, 0.3077, 0.8961, 0.3053, 0.9119, 0.4454, 0.9199, 0.445, 0.9013, 0.3049, 0.8496, 0.3075, 0.8451, 0.4463, 0.8525, 0.4463, 0.8548, 0.3076, 0.8909, 0.3058, 0.9042, 0.4457, 0.9119, 0.4454, 0.8961, 0.3053, 0.8445, 0.3072, 0.8378, 0.4463, 0.8451, 0.4463, 0.8496, 0.3075, 0.8857, 0.3063, 0.8967, 0.446, 0.9042, 0.4457, 0.8909, 0.3058, 0.8393, 0.3068, 0.8304, 0.4461, 0.8378, 0.4463, 0.8445, 0.3072, 0.8341, 0.3063, 0.823, 0.446, 0.8304, 0.4461, 0.8393, 0.3068, 0.8805, 0.3068, 0.8893, 0.4461, 0.8967, 0.446, 0.8857, 0.3063, 0.8702, 0.3075, 0.8747, 0.4463, 0.882, 0.4463, 0.8753, 0.3072, 0.8758, 0.5607, 0.8599, 0.5811, 0.8796, 0.5643, 0.8402, 0.5643, 0.8599, 0.5811, 0.844, 0.5607, 0.868, 0.5565, 0.8599, 0.5811, 0.8719, 0.5582, 0.8365, 0.5692, 0.8599, 0.5811, 0.8402, 0.5643, 0.8639, 0.5555, 0.8599, 0.5811, 0.868, 0.5565, 0.833, 0.5759, 0.8599, 0.5811, 0.8365, 0.5692, 0.8599, 0.5552, 0.8599, 0.5811, 0.8639, 0.5555, 0.8298, 0.5853, 0.8599, 0.5811, 0.833, 0.5759, 0.8558, 0.5555, 0.8599, 0.5811, 0.8599, 0.5552, 0.8868, 0.5759, 0.8599, 0.5811, 0.89, 0.5853, 0.8518, 0.5565, 0.8599, 0.5811, 0.8558, 0.5555, 0.8832, 0.5692, 0.8599, 0.5811, 0.8868, 0.5759, 0.8479, 0.5582, 0.8599, 0.5811, 0.8518, 0.5565, 0.8796, 0.5643, 0.8599, 0.5811, 0.8832, 0.5692, 0.844, 0.5607, 0.8599, 0.5811, 0.8479, 0.5582, 0.8719, 0.5582, 0.8599, 0.5811, 0.8758, 0.5607, 0.08099, 0.5299, 0.07504, 0.524, 0.07069, 0.5273, 0.07505, 0.5347, 0.07538, 0.485, 0.07094, 0.4924, 0.07526, 0.4957, 0.08129, 0.4899, 0.06785, 0.5379, 0.06554, 0.5293, 0.05993, 0.5299, 0.05972, 0.5391, 0.08129, 0.4899, 0.07526, 0.4957, 0.07853, 0.4999, 0.08566, 0.4959, 0.05972, 0.5391, 0.05993, 0.5299, 0.05429, 0.5289, 0.05121, 0.5378, 0.08566, 0.4959, 0.07853, 0.4999, 0.0806, 0.5047, 0.08838, 0.5027, 0.05121, 0.5378, 0.05429, 0.5289, 0.04923, 0.5261, 0.04312, 0.5337, 0.08838, 0.5027, 0.0806, 0.5047, 0.08135, 0.5099, 0.08935, 0.5099, 0.04308, 0.4861, 0.04941, 0.4937, 0.05449, 0.4908, 0.05131, 0.4818, 0.08935, 0.5099, 0.08135, 0.5099, 0.08051, 0.515, 0.08825, 0.5172, 0.05131, 0.4818, 0.05449, 0.4908, 0.06016, 0.4897, 0.05994, 0.4805, 0.08825, 0.5172, 0.08051, 0.515, 0.07837, 0.5198, 0.08543, 0.5239, 0.05994, 0.4805, 0.06016, 0.4897, 0.0658, 0.4903, 0.06815, 0.4817, 0.08543, 0.5239, 0.07837, 0.5198, 0.07504, 0.524, 0.08099, 0.5299, 0.06815, 0.4817, 0.0658, 0.4903, 0.07094, 0.4924, 0.07538, 0.485, 0.07505, 0.5347, 0.07069, 0.5273, 0.06554, 0.5293, 0.06785, 0.5379, 0.882, 0.4463, 0.8772, 0.5427, 0.8837, 0.5442, 0.8893, 0.4461, 0.8304, 0.4461, 0.8361, 0.5442, 0.8426, 0.5427, 0.8378, 0.4463, 0.8967, 0.446, 0.8907, 0.5465, 0.8986, 0.5498, 0.9042, 0.4457, 0.8378, 0.4463, 0.8426, 0.5427, 0.8486, 0.5418, 0.8451, 0.4463, 0.9042, 0.4457, 0.8986, 0.5498, 0.9075, 0.5543, 0.9119, 0.4454, 0.8451, 0.4463, 0.8486, 0.5418, 0.8543, 0.5412, 0.8525, 0.4463, 0.9119, 0.4454, 0.9075, 0.5543, 0.9176, 0.5602, 0.9199, 0.445, 0.8525, 0.4463, 0.8543, 0.5412, 0.8599, 0.5411, 0.8599, 0.4463, 0.7999, 0.445, 0.8021, 0.5602, 0.8123, 0.5543, 0.8078, 0.4454, 0.8599, 0.4463, 0.8599, 0.5411, 0.8655, 0.5412, 0.8673, 0.4463, 0.8078, 0.4454, 0.8123, 0.5543, 0.8212, 0.5498, 0.8155, 0.4457, 0.8673, 0.4463, 0.8655, 0.5412, 0.8712, 0.5418, 0.8747, 0.4463, 0.8155, 0.4457, 0.8212, 0.5498, 0.8291, 0.5465, 0.823, 0.446, 0.8747, 0.4463, 0.8712, 0.5418, 0.8772, 0.5427, 0.882, 0.4463, 0.823, 0.446, 0.8291, 0.5465, 0.8361, 0.5442, 0.8304, 0.4461, 0.8893, 0.4461, 0.8837, 0.5442, 0.8907, 0.5465, 0.8967, 0.446, 0.8772, 0.5427, 0.8719, 0.5582, 0.8758, 0.5607, 0.8837, 0.5442, 0.8361, 0.5442, 0.844, 0.5607, 0.8479, 0.5582, 0.8426, 0.5427, 0.8907, 0.5465, 0.8796, 0.5643, 0.8832, 0.5692, 0.8986, 0.5498, 0.8426, 0.5427, 0.8479, 0.5582, 0.8518, 0.5565, 0.8486, 0.5418, 0.8986, 0.5498, 0.8832, 0.5692, 0.8868, 0.5759, 0.9075, 0.5543, 0.8486, 0.5418, 0.8518, 0.5565, 0.8558, 0.5555, 0.8543, 0.5412, 0.9075, 0.5543, 0.8868, 0.5759, 0.89, 0.5853, 0.9176, 0.5602, 0.8543, 0.5412, 0.8558, 0.5555, 0.8599, 0.5552, 0.8599, 0.5411, 0.8021, 0.5602, 0.8298, 0.5853, 0.833, 0.5759, 0.8123, 0.5543, 0.8599, 0.5411, 0.8599, 0.5552, 0.8639, 0.5555, 0.8655, 0.5412, 0.8123, 0.5543, 0.833, 0.5759, 0.8365, 0.5692, 0.8212, 0.5498, 0.8655, 0.5412, 0.8639, 0.5555, 0.868, 0.5565, 0.8712, 0.5418, 0.8212, 0.5498, 0.8365, 0.5692, 0.8402, 0.5643, 0.8291, 0.5465, 0.8712, 0.5418, 0.868, 0.5565, 0.8719, 0.5582, 0.8772, 0.5427, 0.8291, 0.5465, 0.8402, 0.5643, 0.844, 0.5607, 0.8361, 0.5442, 0.8837, 0.5442, 0.8758, 0.5607, 0.8796, 0.5643, 0.8907, 0.5465, 0.07504, 0.524, 0.07363, 0.5225, 0.06969, 0.5254, 0.07069, 0.5273, 0.8752, 0.3049, 0.8753, 0.3072, 0.8805, 0.3068, 0.8803, 0.3045, 0.07837, 0.5198, 0.07666, 0.5188, 0.07363, 0.5225, 0.07504, 0.524, 0.8701, 0.3052, 0.8702, 0.3075, 0.8753, 0.3072, 0.8752, 0.3049, 0.08051, 0.515, 0.07862, 0.5145, 0.07666, 0.5188, 0.07837, 0.5198, 0.8649, 0.3054, 0.865, 0.3076, 0.8702, 0.3075, 0.8701, 0.3052, 0.08135, 0.5099, 0.07936, 0.5099, 0.07862, 0.5145, 0.08051, 0.515, 0.8599, 0.3055, 0.8599, 0.3077, 0.865, 0.3076, 0.8649, 0.3054, 0.0806, 0.5047, 0.0787, 0.5053, 0.07936, 0.5099, 0.08135, 0.5099, 0.8548, 0.3054, 0.8548, 0.3076, 0.8599, 0.3077, 0.8599, 0.3055, 0.07853, 0.4999, 0.07681, 0.5009, 0.0787, 0.5053, 0.0806, 0.5047, 0.8497, 0.3052, 0.8496, 0.3075, 0.8548, 0.3076, 0.8548, 0.3054, 0.07526, 0.4957, 0.07384, 0.4971, 0.07681, 0.5009, 0.07853, 0.4999, 0.8446, 0.3049, 0.8445, 0.3072, 0.8496, 0.3075, 0.8497, 0.3052, 0.07094, 0.4924, 0.06993, 0.4942, 0.07384, 0.4971, 0.07526, 0.4957, 0.8394, 0.3045, 0.8393, 0.3068, 0.8445, 0.3072, 0.8446, 0.3049, 0.0658, 0.4903, 0.06532, 0.4924, 0.06993, 0.4942, 0.07094, 0.4924, 0.8343, 0.304, 0.8341, 0.3063, 0.8393, 0.3068, 0.8394, 0.3045, 0.06016, 0.4897, 0.06029, 0.4919, 0.06532, 0.4924, 0.0658, 0.4903, 0.8291, 0.3035, 0.8289, 0.3058, 0.8341, 0.3063, 0.8343, 0.304, 0.05449, 0.4908, 0.05528, 0.4929, 0.06029, 0.4919, 0.06016, 0.4897, 0.8238, 0.3029, 0.8236, 0.3053, 0.8289, 0.3058, 0.8291, 0.3035, 0.04941, 0.4937, 0.0508, 0.4954, 0.05528, 0.4929, 0.05449, 0.4908, 0.8184, 0.3026, 0.8184, 0.3049, 0.8236, 0.3053, 0.8238, 0.3029, 0.05429, 0.5289, 0.05505, 0.5268, 0.05055, 0.5243, 0.04923, 0.5261, 0.896, 0.3029, 0.8961, 0.3053, 0.9013, 0.3049, 0.9013, 0.3026, 0.05993, 0.5299, 0.06005, 0.5277, 0.05505, 0.5268, 0.05429, 0.5289, 0.8907, 0.3035, 0.8909, 0.3058, 0.8961, 0.3053, 0.896, 0.3029, 0.06554, 0.5293, 0.06506, 0.5272, 0.06005, 0.5277, 0.05993, 0.5299, 0.8855, 0.304, 0.8857, 0.3063, 0.8909, 0.3058, 0.8907, 0.3035, 0.07069, 0.5273, 0.06969, 0.5254, 0.06506, 0.5272, 0.06554, 0.5293, 0.8803, 0.3045, 0.8805, 0.3068, 0.8857, 0.3063, 0.8855, 0.304, 0.8753, 0.3072, 0.882, 0.4463, 0.8893, 0.4461, 0.8805, 0.3068, 0.1166, 0.5861, 0.08293, 0.5466, 0.07259, 0.5521, 0.09752, 0.602, 0.09906, 0.4167, 0.07304, 0.4673, 0.08346, 0.473, 0.1182, 0.4334, 0.1403, 0.5495, 0.09718, 0.5302, 0.09116, 0.5391, 0.1306, 0.5683, 0.07363, 0.4032, 0.06063, 0.4643, 0.07304, 0.4673, 0.09906, 0.4167, 0.146, 0.5301, 0.101, 0.5204, 0.09718, 0.5302, 0.1403, 0.5495, 0.04095, 0.3953, 0.04672, 0.465, 0.06063, 0.4643, 0.07363, 0.4032, 0.1481, 0.5105, 0.1025, 0.5101, 0.101, 0.5204, 0.146, 0.5301, 9.133e-05, 0.3968, 0.03231, 0.4705, 0.04672, 0.465, 0.04095, 0.3953, 0.1466, 0.4908, 0.1012, 0.4997, 0.1025, 0.5101, 0.1481, 0.5105, 0.04105, 0.622, 0.04675, 0.5543, 0.03267, 0.5489, 0.001792, 0.6206, 0.1414, 0.4712, 0.09755, 0.4898, 0.1012, 0.4997, 0.1466, 0.4908, 0.07264, 0.6147, 0.06036, 0.555, 0.04675, 0.5543, 0.04105, 0.622, 0.1321, 0.4518, 0.09165, 0.4808, 0.09755, 0.4898, 0.1414, 0.4712, 0.09752, 0.602, 0.07259, 0.5521, 0.06036, 0.555, 0.07264, 0.6147, 0.1182, 0.4334, 0.08346, 0.473, 0.09165, 0.4808, 0.1321, 0.4518, 0.1306, 0.5683, 0.09116, 0.5391, 0.08293, 0.5466, 0.1166, 0.5861, 0.08293, 0.5466, 0.07505, 0.5347, 0.06785, 0.5379, 0.07259, 0.5521, 0.07304, 0.4673, 0.06815, 0.4817, 0.07538, 0.485, 0.08346, 0.473, 0.09718, 0.5302, 0.08543, 0.5239, 0.08099, 0.5299, 0.09116, 0.5391, 0.06063, 0.4643, 0.05994, 0.4805, 0.06815, 0.4817, 0.07304, 0.4673, 0.101, 0.5204, 0.08825, 0.5172, 0.08543, 0.5239, 0.09718, 0.5302, 0.04672, 0.465, 0.05131, 0.4818, 0.05994, 0.4805, 0.06063, 0.4643, 0.1025, 0.5101, 0.08935, 0.5099, 0.08825, 0.5172, 0.101, 0.5204, 0.03231, 0.4705, 0.04308, 0.4861, 0.05131, 0.4818, 0.04672, 0.465, 0.1012, 0.4997, 0.08838, 0.5027, 0.08935, 0.5099, 0.1025, 0.5101, 0.04675, 0.5543, 0.05121, 0.5378, 0.04312, 0.5337, 0.03267, 0.5489, 0.09755, 0.4898, 0.08566, 0.4959, 0.08838, 0.5027, 0.1012, 0.4997, 0.06036, 0.555, 0.05972, 0.5391, 0.05121, 0.5378, 0.04675, 0.5543, 0.09165, 0.4808, 0.08129, 0.4899, 0.08566, 0.4959, 0.09755, 0.4898, 0.07259, 0.5521, 0.06785, 0.5379, 0.05972, 0.5391, 0.06036, 0.555, 0.08346, 0.473, 0.07538, 0.485, 0.08129, 0.4899, 0.09165, 0.4808, 0.09116, 0.5391, 0.08099, 0.5299, 0.07505, 0.5347, 0.08293, 0.5466])
me_circle.materials.append(mat_pear)
me_circle.update()
me_circle.normals_split_custom_set([tuple(v) for v in zip(*[iter([0.6756, -0.7363, 0.03742, 0.6471, -0.708, 0.2828, 0.3398, -0.8989, 0.2767, 0.3549, -0.9342, 0.03633, -0.9109, 0.4109, 0.0386, -0.8685, 0.3925, 0.3028, -0.6461, 0.7051, 0.2923, -0.6756, 0.7363, 0.03742, 0.9109, -0.4109, 0.0386, 0.8717, -0.3948, 0.2903, 0.6471, -0.708, 0.2828, 0.6756, -0.7363, 0.03742, -0.9992, -3.033e-08, 0.03911, -0.9516, -2.464e-08, 0.3072, -0.8685, 0.3925, 0.3028, -0.9109, 0.4109, 0.0386, 0.9992, 2.072e-07, 0.03911, 0.9559, 6.88e-08, 0.2937, 0.8717, -0.3948, 0.2903, 0.9109, -0.4109, 0.0386, -0.9109, -0.4109, 0.0386, -0.8685, -0.3925, 0.3028, -0.9516, -2.464e-08, 0.3072, -0.9992, -3.033e-08, 0.03911, 0.9109, 0.4109, 0.0386, 0.8717, 0.3948, 0.2903, 0.9559, 6.88e-08, 0.2937, 0.9992, 2.072e-07, 0.03911, -0.6756, -0.7363, 0.03742, -0.6461, -0.7051, 0.2923, -0.8685, -0.3925, 0.3028, -0.9109, -0.4109, 0.0386, 0.6756, 0.7363, 0.03742, 0.6471, 0.708, 0.2828, 0.8717, 0.3948, 0.2903, 0.9109, 0.4109, 0.0386, -0.3549, -0.9342, 0.03633, -0.3407, -0.897, 0.2818, -0.6461, -0.7051, 0.2923, -0.6756, -0.7363, 0.03742, 0.3549, 0.9342, 0.03633, 0.3398, 0.8989, 0.2767, 0.6471, 0.708, 0.2828, 0.6756, 0.7363, 0.03742, 4.477e-08, -0.9994, 0.0359, -0.0008, -0.9612, 0.276, -0.3407, -0.897, 0.2818, -0.3549, -0.9342, 0.03633, -0.3549, 0.9342, 0.03633, -0.3407, 0.897, 0.2818, -0.0008, 0.9612, 0.276, 4.974e-09, 0.9994, 0.0359, 4.974e-09, 0.9994, 0.0359, -0.0008, 0.9612, 0.276, 0.3398, 0.8989, 0.2767, 0.3549, 0.9342, 0.03633, 0.3549, -0.9342, 0.03633, 0.3398, -0.8989, 0.2767, -0.0008, -0.9612, 0.276, 4.477e-08, -0.9994, 0.0359, -0.6756, 0.7363, 0.03742, -0.6461, 0.7051, 0.2923, -0.3407, 0.897, 0.2818, -0.3549, 0.9342, 0.03633, 0.002848, 0.8901, 0.4558, -0.003188, 0.8488, 0.5287, 0.2951, 0.7899, 0.5375, 0.3162, 0.8278, 0.4634, 0.3162, -0.8278, 0.4634, 0.2951, -0.7899, 0.5375, -0.003188, -0.8488, 0.5287, 0.002848, -0.8901, 0.4558, -0.5955, 0.6546, 0.4658, -0.5692, 0.6207, 0.5391, -0.3024, 0.7923, 0.5299, -0.3124, 0.8328, 0.4571, 0.5946, -0.6473, 0.477, 0.5593, -0.6169, 0.5537, 0.2951, -0.7899, 0.5375, 0.3162, -0.8278, 0.4634, -0.8005, 0.3639, 0.4763, -0.7608, 0.344, 0.5503, -0.5692, 0.6207, 0.5391, -0.5955, 0.6546, 0.4658, 0.7944, -0.3586, 0.4902, 0.7476, -0.341, 0.5699, 0.5593, -0.6169, 0.5537, 0.5946, -0.6473, 0.477, -0.8767, 6.379e-08, 0.481, -0.8317, 1.3e-07, 0.5553, -0.7608, 0.344, 0.5503, -0.8005, 0.3639, 0.4763, 0.8685, 1.638e-07, 0.4958, 0.8169, 2.828e-07, 0.5767, 0.7476, -0.341, 0.5699, 0.7944, -0.3586, 0.4902, -0.8005, -0.3639, 0.4763, -0.7608, -0.344, 0.5503, -0.8317, 1.3e-07, 0.5553, -0.8767, 6.379e-08, 0.481, 0.7944, 0.3586, 0.4902, 0.7476, 0.341, 0.5699, 0.8169, 2.828e-07, 0.5767, 0.8685, 1.638e-07, 0.4958, -0.5955, -0.6546, 0.4658, -0.5692, -0.6207, 0.5391, -0.7608, -0.344, 0.5503, -0.8005, -0.3639, 0.4763, 0.5946, 0.6473, 0.477, 0.5593, 0.6169, 0.5537, 0.7476, 0.341, 0.5699, 0.7944, 0.3586, 0.4902, -0.3124, -0.8328, 0.4571, -0.3024, -0.7923, 0.5299, -0.5692, -0.6207, 0.5391, -0.5955, -0.6546, 0.4658, 0.3162, 0.8278, 0.4634, 0.2951, 0.7899, 0.5375, 0.5593, 0.6169, 0.5537, 0.5946, 0.6473, 0.477, 0.002848, -0.8901, 0.4558, -0.003188, -0.8488, 0.5287, -0.3024, -0.7923, 0.5299, -0.3124, -0.8328, 0.4571, -0.3124, 0.8328, 0.4571, -0.3024, 0.7923, 0.5299, -0.003188, 0.8488, 0.5287, 0.002848, 0.8901, 0.4558, 0.3549, -0.9342, 0.03633, 0.328, -0.8633, -0.3835, 0.622, -0.6779, -0.3918, 0.6756, -0.7363, 0.03742, -0.6756, 0.7363, 0.03742, -0.622, 0.6779, -0.3918, -0.8352, 0.3769, -0.4005, -0.9109, 0.4109, 0.0386, 0.6756, -0.7363, 0.03742, 0.622, -0.6779, -0.3918, 0.8352, -0.3769, -0.4005, 0.9109, -0.4109, 0.0386, -0.9109, 0.4109, 0.0386, -0.8352, 0.3769, -0.4005, -0.9147, -3.663e-08, -0.4042, -0.9992, -3.033e-08, 0.03911, 0.9109, -0.4109, 0.0386, 0.8352, -0.3769, -0.4005, 0.9147, 1.988e-07, -0.4042, 0.9992, 2.072e-07, 0.03911, -0.9992, -3.033e-08, 0.03911, -0.9147, -3.663e-08, -0.4042, -0.8352, -0.3769, -0.4005, -0.9109, -0.4109, 0.0386, 0.9992, 2.072e-07, 0.03911, 0.9147, 1.988e-07, -0.4042, 0.8352, 0.3769, -0.4005, 0.9109, 0.4109, 0.0386, -0.9109, -0.4109, 0.0386, -0.8352, -0.3769, -0.4005, -0.622, -0.6779, -0.3918, -0.6756, -0.7363, 0.03742, 0.9109, 0.4109, 0.0386, 0.8352, 0.3769, -0.4005, 0.622, 0.6779, -0.3918, 0.6756, 0.7363, 0.03742, -0.6756, -0.7363, 0.03742, -0.622, -0.6779, -0.3918, -0.328, -0.8633, -0.3835, -0.3549, -0.9342, 0.03633, 0.6756, 0.7363, 0.03742, 0.622, 0.6779, -0.3918, 0.328, 0.8633, -0.3835, 0.3549, 0.9342, 0.03633, -0.3549, -0.9342, 0.03633, -0.328, -0.8633, -0.3835, 6.678e-08, -0.9249, -0.3801, 4.477e-08, -0.9994, 0.0359, 4.974e-09, 0.9994, 0.0359, 5.137e-09, 0.9249, -0.3801, -0.328, 0.8633, -0.3835, -0.3549, 0.9342, 0.03633, 0.3549, 0.9342, 0.03633, 0.328, 0.8633, -0.3835, 5.137e-09, 0.9249, -0.3801, 4.974e-09, 0.9994, 0.0359, 4.477e-08, -0.9994, 0.0359, 6.678e-08, -0.9249, -0.3801, 0.328, -0.8633, -0.3835, 0.3549, -0.9342, 0.03633, -0.3549, 0.9342, 0.03633, -0.328, 0.8633, -0.3835, -0.622, 0.6779, -0.3918, -0.6756, 0.7363, 0.03742, -0.8352, 0.3769, -0.4005, -0.5358, 0.2446, -0.8081, -0.5845, -6.542e-08, -0.8114, -0.9147, -3.663e-08, -0.4042, 0.8352, -0.3769, -0.4005, 0.5358, -0.2446, -0.8081, 0.5845, 0.0, -0.8114, 0.9147, 1.988e-07, -0.4042, -0.9147, -3.663e-08, -0.4042, -0.5845, -6.542e-08, -0.8114, -0.5358, -0.2446, -0.8081, -0.8352, -0.3769, -0.4005, 0.9147, 1.988e-07, -0.4042, 0.5845, 0.0, -0.8114, 0.5358, 0.2446, -0.8081, 0.8352, 0.3769, -0.4005, -0.8352, -0.3769, -0.4005, -0.5358, -0.2446, -0.8081, -0.4028, -0.4438, -0.8005, -0.622, -0.6779, -0.3918, 0.8352, 0.3769, -0.4005, 0.5358, 0.2446, -0.8081, 0.4028, 0.4438, -0.8005, 0.622, 0.6779, -0.3918, -0.622, -0.6779, -0.3918, -0.4028, -0.4438, -0.8005, -0.2144, -0.5701, -0.7931, -0.328, -0.8633, -0.3835, 0.622, 0.6779, -0.3918, 0.4028, 0.4438, -0.8005, 0.2144, 0.5701, -0.7931, 0.328, 0.8633, -0.3835, -0.328, -0.8633, -0.3835, -0.2144, -0.5701, -0.7931, 5.022e-09, -0.613, -0.7901, 6.678e-08, -0.9249, -0.3801, 5.137e-09, 0.9249, -0.3801, 1.632e-08, 0.613, -0.7901, -0.2144, 0.5701, -0.7931, -0.328, 0.8633, -0.3835, 0.328, 0.8633, -0.3835, 0.2144, 0.5701, -0.7931, 1.632e-08, 0.613, -0.7901, 5.137e-09, 0.9249, -0.3801, 6.678e-08, -0.9249, -0.3801, 5.022e-09, -0.613, -0.7901, 0.2144, -0.5701, -0.7931, 0.328, -0.8633, -0.3835, -0.328, 0.8633, -0.3835, -0.2144, 0.5701, -0.7931, -0.4028, 0.4438, -0.8005, -0.622, 0.6779, -0.3918, 0.328, -0.8633, -0.3835, 0.2144, -0.5701, -0.7931, 0.4028, -0.4438, -0.8005, 0.622, -0.6779, -0.3918, -0.622, 0.6779, -0.3918, -0.4028, 0.4438, -0.8005, -0.5358, 0.2446, -0.8081, -0.8352, 0.3769, -0.4005, 0.622, -0.6779, -0.3918, 0.4028, -0.4438, -0.8005, 0.5358, -0.2446, -0.8081, 0.8352, -0.3769, -0.4005, 0.5358, 0.2446, -0.8081, 0.229, 0.1054, -0.9677, 0.1735, 0.1928, -0.9658, 0.4028, 0.4438, -0.8005, -0.4028, -0.4438, -0.8005, -0.1735, -0.1928, -0.9658, -0.09302, -0.2496, -0.9639, -0.2144, -0.5701, -0.7931, 0.4028, 0.4438, -0.8005, 0.1735, 0.1928, -0.9658, 0.09302, 0.2496, -0.9639, 0.2144, 0.5701, -0.7931, -0.2144, -0.5701, -0.7931, -0.09302, -0.2496, -0.9639, -4.681e-08, -0.2692, -0.9631, 5.022e-09, -0.613, -0.7901, 1.632e-08, 0.613, -0.7901, 6.601e-09, 0.2692, -0.9631, -0.09302, 0.2496, -0.9639, -0.2144, 0.5701, -0.7931, 0.2144, 0.5701, -0.7931, 0.09302, 0.2496, -0.9639, 6.601e-09, 0.2692, -0.9631, 1.632e-08, 0.613, -0.7901, 5.022e-09, -0.613, -0.7901, -4.681e-08, -0.2692, -0.9631, 0.09302, -0.2496, -0.9639, 0.2144, -0.5701, -0.7931, -0.2144, 0.5701, -0.7931, -0.09302, 0.2496, -0.9639, -0.1735, 0.1928, -0.9658, -0.4028, 0.4438, -0.8005, 0.2144, -0.5701, -0.7931, 0.09302, -0.2496, -0.9639, 0.1735, -0.1928, -0.9658, 0.4028, -0.4438, -0.8005, -0.4028, 0.4438, -0.8005, -0.1735, 0.1928, -0.9658, -0.229, 0.1054, -0.9677, -0.5358, 0.2446, -0.8081, 0.4028, -0.4438, -0.8005, 0.1735, -0.1928, -0.9658, 0.229, -0.1054, -0.9677, 0.5358, -0.2446, -0.8081, -0.5358, 0.2446, -0.8081, -0.229, 0.1054, -0.9677, -0.2489, -5.757e-08, -0.9685, -0.5845, -6.542e-08, -0.8114, 0.5358, -0.2446, -0.8081, 0.229, -0.1054, -0.9677, 0.2489, -5.277e-08, -0.9685, 0.5845, 0.0, -0.8114, -0.5845, -6.542e-08, -0.8114, -0.2489, -5.757e-08, -0.9685, -0.229, -0.1054, -0.9677, -0.5358, -0.2446, -0.8081, 0.5845, 0.0, -0.8114, 0.2489, -5.277e-08, -0.9685, 0.229, 0.1054, -0.9677, 0.5358, 0.2446, -0.8081, -0.5358, -0.2446, -0.8081, -0.229, -0.1054, -0.9677, -0.1735, -0.1928, -0.9658, -0.4028, -0.4438, -0.8005, -0.09302, -0.2496, -0.9639, -6.099e-08, -1.63e-07, -1.0, -4.681e-08, -0.2692, -0.9631, 6.601e-09, 0.2692, -0.9631, -6.099e-08, -1.63e-07, -1.0, -0.09302, 0.2496, -0.9639, 0.09302, 0.2496, -0.9639, -6.099e-08, -1.63e-07, -1.0, 6.601e-09, 0.2692, -0.9631, -4.681e-08, -0.2692, -0.9631, -6.099e-08, -1.63e-07, -1.0, 0.09302, -0.2496, -0.9639, -0.09302, 0.2496, -0.9639, -6.099e-08, -1.63e-07, -1.0, -0.1735, 0.1928, -0.9658, 0.09302, -0.2496, -0.9639, -6.099e-08, -1.63e-07, -1.0, 0.1735, -0.1928, -0.9658, -0.1735, 0.1928, -0.9658, -6.099e-08, -1.63e-07, -1.0, -0.229, 0.1054, -0.9677, 0.1735, -0.1928, -0.9658, -6.099e-08, -1.63e-07, -1.0, 0.229, -0.1054, -0.9677, -0.229, 0.1054, -0.9677, -6.099e-08, -1.63e-07, -1.0, -0.2489, -5.757e-08, -0.9685, 0.229, -0.1054, -0.9677, -6.099e-08, -1.63e-07, -1.0, 0.2489, -5.277e-08, -0.9685, -0.2489, -5.757e-08, -0.9685, -6.099e-08, -1.63e-07, -1.0, -0.229, -0.1054, -0.9677, 0.2489, -5.277e-08, -0.9685, -6.099e-08, -1.63e-07, -1.0, 0.229, 0.1054, -0.9677, -0.229, -0.1054, -0.9677, -6.099e-08, -1.63e-07, -1.0, -0.1735, -0.1928, -0.9658, 0.229, 0.1054, -0.9677, -6.099e-08, -1.63e-07, -1.0, 0.1735, 0.1928, -0.9658, -0.1735, -0.1928, -0.9658, -6.099e-08, -1.63e-07, -1.0, -0.09302, -0.2496, -0.9639, 0.1735, 0.1928, -0.9658, -6.099e-08, -1.63e-07, -1.0, 0.09302, 0.2496, -0.9639, -0.8152, -0.3703, 0.4453, -0.6074, -0.2773, 0.7444, -0.664, 9.61e-08, 0.7477, -0.8917, 9.219e-08, 0.4526, 0.8363, 0.3783, 0.3968, 0.6187, 0.2808, 0.7337, 0.677, 1.352e-07, 0.736, 0.9166, 2.29e-07, 0.3998, -0.6089, -0.6682, 0.4275, -0.4543, -0.5011, 0.7365, -0.6074, -0.2773, 0.7444, -0.8152, -0.3703, 0.4453, 0.6216, 0.6787, 0.3911, 0.462, 0.5056, 0.7286, 0.6187, 0.2808, 0.7337, 0.8363, 0.3783, 0.3968, -0.3218, -0.8544, 0.408, -0.2402, -0.6417, 0.7283, -0.4543, -0.5011, 0.7365, -0.6089, -0.6682, 0.4275, 0.3273, 0.8613, 0.3887, 0.2448, 0.6447, 0.7242, 0.462, 0.5056, 0.7286, 0.6216, 0.6787, 0.3911, 0.001385, -0.9191, 0.394, 0.001715, -0.6901, 0.7237, -0.2402, -0.6417, 0.7283, -0.3218, -0.8544, 0.408, -0.3218, 0.8544, 0.408, -0.2402, 0.6417, 0.7283, 0.001715, 0.6901, 0.7237, 0.001385, 0.9191, 0.394, 0.001385, 0.9191, 0.394, 0.001715, 0.6901, 0.7237, 0.2448, 0.6447, 0.7242, 0.3273, 0.8613, 0.3887, 0.3273, -0.8613, 0.3887, 0.2448, -0.6447, 0.7242, 0.001715, -0.6901, 0.7237, 0.001385, -0.9191, 0.394, -0.6089, 0.6682, 0.4275, -0.4543, 0.5011, 0.7365, -0.2402, 0.6417, 0.7283, -0.3218, 0.8544, 0.408, 0.6216, -0.6787, 0.3911, 0.462, -0.5056, 0.7286, 0.2448, -0.6447, 0.7242, 0.3273, -0.8613, 0.3887, -0.8152, 0.3703, 0.4453, -0.6074, 0.2773, 0.7444, -0.4543, 0.5011, 0.7365, -0.6089, 0.6682, 0.4275, 0.8363, -0.3783, 0.3968, 0.6187, -0.2808, 0.7337, 0.462, -0.5056, 0.7286, 0.6216, -0.6787, 0.3911, -0.8917, 9.219e-08, 0.4526, -0.664, 9.61e-08, 0.7477, -0.6074, 0.2773, 0.7444, -0.8152, 0.3703, 0.4453, 0.9166, 2.29e-07, 0.3998, 0.677, 1.352e-07, 0.736, 0.6187, -0.2808, 0.7337, 0.8363, -0.3783, 0.3968, -0.3407, 0.897, 0.2818, -0.3124, 0.8328, 0.4571, 0.002848, 0.8901, 0.4558, -0.0008, 0.9612, 0.276, -0.0008, -0.9612, 0.276, 0.002848, -0.8901, 0.4558, -0.3124, -0.8328, 0.4571, -0.3407, -0.897, 0.2818, 0.3398, 0.8989, 0.2767, 0.3162, 0.8278, 0.4634, 0.5946, 0.6473, 0.477, 0.6471, 0.708, 0.2828, -0.3407, -0.897, 0.2818, -0.3124, -0.8328, 0.4571, -0.5955, -0.6546, 0.4658, -0.6461, -0.7051, 0.2923, 0.6471, 0.708, 0.2828, 0.5946, 0.6473, 0.477, 0.7944, 0.3586, 0.4902, 0.8717, 0.3948, 0.2903, -0.6461, -0.7051, 0.2923, -0.5955, -0.6546, 0.4658, -0.8005, -0.3639, 0.4763, -0.8685, -0.3925, 0.3028, 0.8717, 0.3948, 0.2903, 0.7944, 0.3586, 0.4902, 0.8685, 1.638e-07, 0.4958, 0.9559, 6.88e-08, 0.2937, -0.8685, -0.3925, 0.3028, -0.8005, -0.3639, 0.4763, -0.8767, 6.379e-08, 0.481, -0.9516, -2.464e-08, 0.3072, 0.9559, 6.88e-08, 0.2937, 0.8685, 1.638e-07, 0.4958, 0.7944, -0.3586, 0.4902, 0.8717, -0.3948, 0.2903, -0.9516, -2.464e-08, 0.3072, -0.8767, 6.379e-08, 0.481, -0.8005, 0.3639, 0.4763, -0.8685, 0.3925, 0.3028, 0.8717, -0.3948, 0.2903, 0.7944, -0.3586, 0.4902, 0.5946, -0.6473, 0.477, 0.6471, -0.708, 0.2828, -0.8685, 0.3925, 0.3028, -0.8005, 0.3639, 0.4763, -0.5955, 0.6546, 0.4658, -0.6461, 0.7051, 0.2923, 0.6471, -0.708, 0.2828, 0.5946, -0.6473, 0.477, 0.3162, -0.8278, 0.4634, 0.3398, -0.8989, 0.2767, -0.6461, 0.7051, 0.2923, -0.5955, 0.6546, 0.4658, -0.3124, 0.8328, 0.4571, -0.3407, 0.897, 0.2818, 0.3398, -0.8989, 0.2767, 0.3162, -0.8278, 0.4634, 0.002848, -0.8901, 0.4558, -0.0008, -0.9612, 0.276, -0.0008, 0.9612, 0.276, 0.002848, 0.8901, 0.4558, 0.3162, 0.8278, 0.4634, 0.3398, 0.8989, 0.2767, 0.8169, 2.828e-07, 0.5767, 0.8952, 2.448e-07, 0.4456, 0.8167, -0.3714, 0.4417, 0.7476, -0.341, 0.5699, -0.8317, 1.3e-07, 0.5553, -0.8719, 9.123e-08, 0.4897, -0.7978, 0.3619, 0.4823, -0.7608, 0.344, 0.5503, 0.7476, -0.341, 0.5699, 0.8167, -0.3714, 0.4417, 0.6064, -0.6664, 0.4338, 0.5593, -0.6169, 0.5537, -0.7608, 0.344, 0.5503, -0.7978, 0.3619, 0.4823, -0.5972, 0.6539, 0.4646, -0.5692, 0.6207, 0.5391, 0.5593, -0.6169, 0.5537, 0.6064, -0.6664, 0.4338, 0.3181, -0.8454, 0.4291, 0.2951, -0.7899, 0.5375, -0.5692, 0.6207, 0.5391, -0.5972, 0.6539, 0.4646, -0.3171, 0.8372, 0.4456, -0.3024, 0.7923, 0.5299, 0.2951, -0.7899, 0.5375, 0.3181, -0.8454, 0.4291, -0.001062, -0.9015, 0.4327, -0.003188, -0.8488, 0.5287, -0.003188, 0.8488, 0.5287, -0.001063, 0.9015, 0.4327, 0.3181, 0.8454, 0.4291, 0.2951, 0.7899, 0.5375, -0.3024, 0.7923, 0.5299, -0.3171, 0.8372, 0.4456, -0.001063, 0.9015, 0.4327, -0.003188, 0.8488, 0.5287, -0.003188, -0.8488, 0.5287, -0.001062, -0.9015, 0.4327, -0.3171, -0.8372, 0.4456, -0.3024, -0.7923, 0.5299, 0.2951, 0.7899, 0.5375, 0.3181, 0.8454, 0.4291, 0.6064, 0.6664, 0.4338, 0.5593, 0.6169, 0.5537, -0.3024, -0.7923, 0.5299, -0.3171, -0.8372, 0.4456, -0.5972, -0.6539, 0.4646, -0.5692, -0.6207, 0.5391, 0.5593, 0.6169, 0.5537, 0.6064, 0.6664, 0.4338, 0.8167, 0.3714, 0.4417, 0.7476, 0.341, 0.5699, -0.5692, -0.6207, 0.5391, -0.5972, -0.6539, 0.4646, -0.7978, -0.3619, 0.4823, -0.7608, -0.344, 0.5503, 0.7476, 0.341, 0.5699, 0.8167, 0.3714, 0.4417, 0.8952, 2.448e-07, 0.4456, 0.8169, 2.828e-07, 0.5767, -0.7608, -0.344, 0.5503, -0.7978, -0.3619, 0.4823, -0.8719, 9.123e-08, 0.4897, -0.8317, 1.3e-07, 0.5553, 0.8952, 2.448e-07, 0.4456, 0.9166, 2.29e-07, 0.3998, 0.8363, -0.3783, 0.3968, 0.8167, -0.3714, 0.4417, -0.8719, 9.123e-08, 0.4897, -0.8917, 9.219e-08, 0.4526, -0.8152, 0.3703, 0.4453, -0.7978, 0.3619, 0.4823, 0.8167, -0.3714, 0.4417, 0.8363, -0.3783, 0.3968, 0.6216, -0.6787, 0.3911, 0.6064, -0.6664, 0.4338, -0.7978, 0.3619, 0.4823, -0.8152, 0.3703, 0.4453, -0.6089, 0.6682, 0.4275, -0.5972, 0.6539, 0.4646, 0.6064, -0.6664, 0.4338, 0.6216, -0.6787, 0.3911, 0.3273, -0.8613, 0.3887, 0.3181, -0.8454, 0.4291, -0.5972, 0.6539, 0.4646, -0.6089, 0.6682, 0.4275, -0.3218, 0.8544, 0.408, -0.3171, 0.8372, 0.4456, 0.3181, -0.8454, 0.4291, 0.3273, -0.8613, 0.3887, 0.001385, -0.9191, 0.394, -0.001062, -0.9015, 0.4327, -0.001063, 0.9015, 0.4327, 0.001385, 0.9191, 0.394, 0.3273, 0.8613, 0.3887, 0.3181, 0.8454, 0.4291, -0.3171, 0.8372, 0.4456, -0.3218, 0.8544, 0.408, 0.001385, 0.9191, 0.394, -0.001063, 0.9015, 0.4327, -0.001062, -0.9015, 0.4327, 0.001385, -0.9191, 0.394, -0.3218, -0.8544, 0.408, -0.3171, -0.8372, 0.4456, 0.3181, 0.8454, 0.4291, 0.3273, 0.8613, 0.3887, 0.6216, 0.6787, 0.3911, 0.6064, 0.6664, 0.4338, -0.3171, -0.8372, 0.4456, -0.3218, -0.8544, 0.408, -0.6089, -0.6682, 0.4275, -0.5972, -0.6539, 0.4646, 0.6064, 0.6664, 0.4338, 0.6216, 0.6787, 0.3911, 0.8363, 0.3783, 0.3968, 0.8167, 0.3714, 0.4417, -0.5972, -0.6539, 0.4646, -0.6089, -0.6682, 0.4275, -0.8152, -0.3703, 0.4453, -0.7978, -0.3619, 0.4823, 0.8167, 0.3714, 0.4417, 0.8363, 0.3783, 0.3968, 0.9166, 2.29e-07, 0.3998, 0.8952, 2.448e-07, 0.4456, -0.7978, -0.3619, 0.4823, -0.8152, -0.3703, 0.4453, -0.8917, 9.219e-08, 0.4526, -0.8719, 9.123e-08, 0.4897, 0.669, -0.7304, 0.1376, 0.6835, -0.7299, -0.004079, 0.3629, -0.9316, -0.01833, 0.3519, -0.9273, 0.1273, -0.905, 0.4095, 0.1151, -0.9105, 0.4067, -0.07536, -0.678, 0.7322, -0.06493, -0.6707, 0.7329, 0.114, 0.9013, -0.4075, 0.147, 0.9144, -0.4048, 0.00609, 0.6835, -0.7299, -0.004079, 0.669, -0.7304, 0.1376, -0.9933, -6.448e-07, 0.1159, -0.9969, -7.262e-08, -0.07923, -0.9105, 0.4067, -0.07536, -0.905, 0.4095, 0.1151, 0.9886, -1.222e-06, 0.1508, 1.0, -4.88e-09, 0.009834, 0.9144, -0.4048, 0.00609, 0.9013, -0.4075, 0.147, -0.905, -0.4095, 0.1151, -0.9105, -0.4067, -0.07536, -0.9969, -7.262e-08, -0.07923, -0.9933, -6.448e-07, 0.1159, 0.9013, 0.4075, 0.147, 0.9144, 0.4048, 0.00609, 1.0, -4.88e-09, 0.009834, 0.9886, -1.222e-06, 0.1508, -0.6707, -0.7329, 0.114, -0.678, -0.7322, -0.06493, -0.9105, -0.4067, -0.07536, -0.905, -0.4095, 0.1151, 0.669, 0.7304, 0.1376, 0.6835, 0.7299, -0.004079, 0.9144, 0.4048, 0.00609, 0.9013, 0.4075, 0.147, -0.3518, -0.929, 0.1149, -0.3561, -0.9331, -0.05052, -0.678, -0.7322, -0.06493, -0.6707, -0.7329, 0.114, 0.3519, 0.9273, 0.1273, 0.3629, 0.9316, -0.01833, 0.6835, 0.7299, -0.004079, 0.669, 0.7304, 0.1376, 0.0003597, -0.9929, 0.1192, 0.003618, -0.9994, -0.0344, -0.3561, -0.9331, -0.05052, -0.3518, -0.929, 0.1149, 0.3519, -0.9273, 0.1273, 0.3629, -0.9316, -0.01833, 0.003618, -0.9994, -0.0344, 0.0003597, -0.9929, 0.1192, 0.0003616, 0.9929, 0.1192, 0.003618, 0.9994, -0.0344, 0.3629, 0.9316, -0.01833, 0.3519, 0.9273, 0.1273, -0.6707, 0.7329, 0.114, -0.678, 0.7322, -0.06493, -0.3561, 0.9331, -0.05052, -0.3518, 0.929, 0.1149, 0.009433, 0.8548, 0.5188, 0.1505, 5.704e-07, 0.9886, 0.3252, 0.81, 0.4879, 0.3252, -0.81, 0.4879, 0.1505, 5.704e-07, 0.9886, 0.009438, -0.8548, 0.5188, -0.5531, 0.5984, 0.5796, 0.1505, 5.704e-07, 0.9886, -0.2947, 0.7807, 0.5511, 0.6128, -0.6407, 0.4626, 0.1505, 5.704e-07, 0.9886, 0.3252, -0.81, 0.4879, -0.7308, 0.3262, 0.5995, 0.1505, 5.704e-07, 0.9886, -0.5531, 0.5984, 0.5796, 0.8208, -0.3567, 0.4462, 0.1505, 5.704e-07, 0.9886, 0.6128, -0.6407, 0.4626, -0.7949, -3.188e-07, 0.6067, 0.1505, 5.704e-07, 0.9886, -0.7308, 0.3262, 0.5995, 0.8977, 1.017e-07, 0.4405, 0.1505, 5.704e-07, 0.9886, 0.8208, -0.3567, 0.4462, -0.7308, -0.3262, 0.5995, 0.1505, 5.704e-07, 0.9886, -0.7949, -3.188e-07, 0.6067, 0.8208, 0.3567, 0.4462, 0.1505, 5.704e-07, 0.9886, 0.8977, 1.017e-07, 0.4405, -0.5531, -0.5984, 0.5796, 0.1505, 5.704e-07, 0.9886, -0.7308, -0.3262, 0.5995, 0.6128, 0.6407, 0.4626, 0.1505, 5.704e-07, 0.9886, 0.8208, 0.3567, 0.4462, -0.2947, -0.7807, 0.551, 0.1505, 5.704e-07, 0.9886, -0.5531, -0.5984, 0.5796, 0.3252, 0.81, 0.4879, 0.1505, 5.704e-07, 0.9886, 0.6128, 0.6407, 0.4626, 0.009438, -0.8548, 0.5188, 0.1505, 5.704e-07, 0.9886, -0.2947, -0.7807, 0.551, -0.2947, 0.7807, 0.5511, 0.1505, 5.704e-07, 0.9886, 0.009433, 0.8548, 0.5188, -0.1138, 0.3022, 0.9464, -0.1666, 0.441, 0.8819, 0.0002686, 0.4741, 0.8805, -0.0001476, 0.3251, 0.9457, -0.0001513, -0.3251, 0.9457, 0.000269, -0.4741, 0.8805, -0.1666, -0.441, 0.8819, -0.1138, -0.3022, 0.9464, 0.1124, 0.2993, 0.9475, 0.1654, 0.4365, 0.8844, 0.3052, 0.3338, 0.8919, 0.2077, 0.2289, 0.951, -0.1138, -0.3022, 0.9464, -0.1666, -0.441, 0.8819, -0.3106, -0.3402, 0.8876, -0.2117, -0.2329, 0.9492, 0.2077, 0.2289, 0.951, 0.3052, 0.3338, 0.8919, 0.3988, 0.1806, 0.8991, 0.2715, 0.1239, 0.9544, -0.2117, -0.2329, 0.9492, -0.3106, -0.3402, 0.8876, -0.4085, -0.1852, 0.8938, -0.2781, -0.1268, 0.9521, 0.2715, 0.1239, 0.9544, 0.3988, 0.1806, 0.8991, 0.4316, 1.555e-07, 0.9021, 0.294, 1.188e-08, 0.9558, -0.2781, -0.1268, 0.9521, -0.4085, -0.1852, 0.8938, -0.4431, 1.4e-07, 0.8965, -0.3017, 4.041e-08, 0.9534, 0.294, 1.188e-08, 0.9558, 0.4316, 1.555e-07, 0.9021, 0.3988, -0.1806, 0.8991, 0.2715, -0.1239, 0.9544, -0.3017, 4.041e-08, 0.9534, -0.4431, 1.4e-07, 0.8965, -0.4085, 0.1852, 0.8938, -0.2781, 0.1268, 0.9521, 0.2715, -0.1239, 0.9544, 0.3988, -0.1806, 0.8991, 0.3052, -0.3338, 0.8919, 0.2077, -0.2289, 0.951, -0.2781, 0.1268, 0.9521, -0.4085, 0.1852, 0.8938, -0.3106, 0.3402, 0.8876, -0.2117, 0.2329, 0.9492, 0.2077, -0.2289, 0.951, 0.3052, -0.3338, 0.8919, 0.1654, -0.4365, 0.8844, 0.1124, -0.2993, 0.9475, -0.2117, 0.2329, 0.9492, -0.3106, 0.3402, 0.8876, -0.1666, 0.441, 0.8819, -0.1138, 0.3022, 0.9464, 0.1124, -0.2993, 0.9475, 0.1654, -0.4365, 0.8844, 0.000269, -0.4741, 0.8805, -0.0001513, -0.3251, 0.9457, -0.0001476, 0.3251, 0.9457, 0.0002686, 0.4741, 0.8805, 0.1654, 0.4365, 0.8844, 0.1124, 0.2993, 0.9475, -0.3561, 0.9331, -0.05052, -0.3652, 0.9261, 0.09417, -0.003894, 0.9954, 0.09527, 0.003618, 0.9994, -0.0344, 0.003618, -0.9994, -0.0344, -0.003894, -0.9954, 0.09527, -0.3652, -0.9261, 0.09417, -0.3561, -0.9331, -0.05052, 0.3629, 0.9316, -0.01833, 0.3581, 0.9284, 0.09895, 0.6796, 0.7261, 0.1044, 0.6835, 0.7299, -0.004079, -0.3561, -0.9331, -0.05052, -0.3652, -0.9261, 0.09417, -0.6847, -0.7225, 0.09519, -0.678, -0.7322, -0.06493, 0.6835, 0.7299, -0.004079, 0.6796, 0.7261, 0.1044, 0.9092, 0.4018, 0.1095, 0.9144, 0.4048, 0.00609, -0.678, -0.7322, -0.06493, -0.6847, -0.7225, 0.09519, -0.9118, -0.3989, 0.09692, -0.9105, -0.4067, -0.07536, 0.9144, 0.4048, 0.00609, 0.9092, 0.4018, 0.1095, 0.9937, 2.939e-08, 0.1116, 1.0, -4.88e-09, 0.009834, -0.9105, -0.4067, -0.07536, -0.9118, -0.3989, 0.09692, -0.9952, -2.635e-07, 0.09774, -0.9969, -7.262e-08, -0.07923, 1.0, -4.88e-09, 0.009834, 0.9937, 2.939e-08, 0.1116, 0.9092, -0.4018, 0.1095, 0.9144, -0.4048, 0.00609, -0.9969, -7.262e-08, -0.07923, -0.9952, -2.635e-07, 0.09774, -0.9118, 0.3989, 0.09692, -0.9105, 0.4067, -0.07536, 0.9144, -0.4048, 0.00609, 0.9092, -0.4018, 0.1095, 0.6796, -0.7261, 0.1044, 0.6835, -0.7299, -0.004079, -0.9105, 0.4067, -0.07536, -0.9118, 0.3989, 0.09692, -0.6847, 0.7225, 0.09519, -0.678, 0.7322, -0.06493, 0.6835, -0.7299, -0.004079, 0.6796, -0.7261, 0.1044, 0.3581, -0.9284, 0.09895, 0.3629, -0.9316, -0.01833, -0.678, 0.7322, -0.06493, -0.6847, 0.7225, 0.09519, -0.3652, 0.9261, 0.09417, -0.3561, 0.9331, -0.05052, 0.3629, -0.9316, -0.01833, 0.3581, -0.9284, 0.09895, -0.003894, -0.9954, 0.09527, 0.003618, -0.9994, -0.0344, 0.003618, 0.9994, -0.0344, -0.003894, 0.9954, 0.09527, 0.3581, 0.9284, 0.09895, 0.3629, 0.9316, -0.01833, -0.3652, 0.9261, 0.09417, -0.2947, 0.7807, 0.5511, 0.009433, 0.8548, 0.5188, -0.003894, 0.9954, 0.09527, -0.003894, -0.9954, 0.09527, 0.009438, -0.8548, 0.5188, -0.2947, -0.7807, 0.551, -0.3652, -0.9261, 0.09417, 0.3581, 0.9284, 0.09895, 0.3252, 0.81, 0.4879, 0.6128, 0.6407, 0.4626, 0.6796, 0.7261, 0.1044, -0.3652, -0.9261, 0.09417, -0.2947, -0.7807, 0.551, -0.5531, -0.5984, 0.5796, -0.6847, -0.7225, 0.09519, 0.6796, 0.7261, 0.1044, 0.6128, 0.6407, 0.4626, 0.8208, 0.3567, 0.4462, 0.9092, 0.4018, 0.1095, -0.6847, -0.7225, 0.09519, -0.5531, -0.5984, 0.5796, -0.7308, -0.3262, 0.5995, -0.9118, -0.3989, 0.09692, 0.9092, 0.4018, 0.1095, 0.8208, 0.3567, 0.4462, 0.8977, 1.017e-07, 0.4405, 0.9937, 2.939e-08, 0.1116, -0.9118, -0.3989, 0.09692, -0.7308, -0.3262, 0.5995, -0.7949, -3.188e-07, 0.6067, -0.9952, -2.635e-07, 0.09774, 0.9937, 2.939e-08, 0.1116, 0.8977, 1.017e-07, 0.4405, 0.8208, -0.3567, 0.4462, 0.9092, -0.4018, 0.1095, -0.9952, -2.635e-07, 0.09774, -0.7949, -3.188e-07, 0.6067, -0.7308, 0.3262, 0.5995, -0.9118, 0.3989, 0.09692, 0.9092, -0.4018, 0.1095, 0.8208, -0.3567, 0.4462, 0.6128, -0.6407, 0.4626, 0.6796, -0.7261, 0.1044, -0.9118, 0.3989, 0.09692, -0.7308, 0.3262, 0.5995, -0.5531, 0.5984, 0.5796, -0.6847, 0.7225, 0.09519, 0.6796, -0.7261, 0.1044, 0.6128, -0.6407, 0.4626, 0.3252, -0.81, 0.4879, 0.3581, -0.9284, 0.09895, -0.6847, 0.7225, 0.09519, -0.5531, 0.5984, 0.5796, -0.2947, 0.7807, 0.5511, -0.3652, 0.9261, 0.09417, 0.3581, -0.9284, 0.09895, 0.3252, -0.81, 0.4879, 0.009438, -0.8548, 0.5188, -0.003894, -0.9954, 0.09527, -0.003894, 0.9954, 0.09527, 0.009433, 0.8548, 0.5188, 0.3252, 0.81, 0.4879, 0.3581, 0.9284, 0.09895, -0.1666, 0.441, 0.8819, -0.2909, 0.7735, 0.5631, 0.0003126, 0.8269, 0.5623, 0.0002686, 0.4741, 0.8805, -0.2909, 0.7735, 0.5631, -0.3518, 0.929, 0.1149, 0.0003616, 0.9929, 0.1192, 0.0003126, 0.8269, 0.5623, -0.3106, 0.3402, 0.8876, -0.5517, 0.6071, 0.5718, -0.2909, 0.7735, 0.5631, -0.1666, 0.441, 0.8819, -0.5517, 0.6071, 0.5718, -0.6707, 0.7329, 0.114, -0.3518, 0.929, 0.1149, -0.2909, 0.7735, 0.5631, -0.4085, 0.1852, 0.8938, -0.7396, 0.3369, 0.5827, -0.5517, 0.6071, 0.5718, -0.3106, 0.3402, 0.8876, -0.7396, 0.3369, 0.5827, -0.905, 0.4095, 0.1151, -0.6707, 0.7329, 0.114, -0.5517, 0.6071, 0.5718, -0.4431, 1.4e-07, 0.8965, -0.8091, -3.861e-07, 0.5877, -0.7396, 0.3369, 0.5827, -0.4085, 0.1852, 0.8938, -0.8091, -3.861e-07, 0.5877, -0.9933, -6.448e-07, 0.1159, -0.905, 0.4095, 0.1151, -0.7396, 0.3369, 0.5827, -0.4085, -0.1852, 0.8938, -0.7396, -0.3369, 0.5827, -0.8091, -3.861e-07, 0.5877, -0.4431, 1.4e-07, 0.8965, -0.7396, -0.3369, 0.5827, -0.905, -0.4095, 0.1151, -0.9933, -6.448e-07, 0.1159, -0.8091, -3.861e-07, 0.5877, -0.3106, -0.3402, 0.8876, -0.5517, -0.6071, 0.5718, -0.7396, -0.3369, 0.5827, -0.4085, -0.1852, 0.8938, -0.5517, -0.6071, 0.5718, -0.6707, -0.7329, 0.114, -0.905, -0.4095, 0.1151, -0.7396, -0.3369, 0.5827, -0.1666, -0.441, 0.8819, -0.2909, -0.7735, 0.5631, -0.5517, -0.6071, 0.5718, -0.3106, -0.3402, 0.8876, -0.2909, -0.7735, 0.5631, -0.3518, -0.929, 0.1149, -0.6707, -0.7329, 0.114, -0.5517, -0.6071, 0.5718, 0.000269, -0.4741, 0.8805, 0.0003134, -0.8269, 0.5623, -0.2909, -0.7735, 0.5631, -0.1666, -0.441, 0.8819, 0.0003134, -0.8269, 0.5623, 0.0003597, -0.9929, 0.1192, -0.3518, -0.929, 0.1149, -0.2909, -0.7735, 0.5631, 0.1654, -0.4365, 0.8844, 0.2895, -0.768, 0.5712, 0.0003134, -0.8269, 0.5623, 0.000269, -0.4741, 0.8805, 0.2895, -0.768, 0.5712, 0.3519, -0.9273, 0.1273, 0.0003597, -0.9929, 0.1192, 0.0003134, -0.8269, 0.5623, 0.3052, -0.3338, 0.8919, 0.5449, -0.5988, 0.5869, 0.2895, -0.768, 0.5712, 0.1654, -0.4365, 0.8844, 0.5449, -0.5988, 0.5869, 0.669, -0.7304, 0.1376, 0.3519, -0.9273, 0.1273, 0.2895, -0.768, 0.5712, 0.3988, -0.1806, 0.8991, 0.7264, -0.3306, 0.6025, 0.5449, -0.5988, 0.5869, 0.3052, -0.3338, 0.8919, 0.7264, -0.3306, 0.6025, 0.9013, -0.4075, 0.147, 0.669, -0.7304, 0.1376, 0.5449, -0.5988, 0.5869, 0.4316, 1.555e-07, 0.9021, 0.7931, -9.663e-07, 0.6091, 0.7264, -0.3306, 0.6025, 0.3988, -0.1806, 0.8991, 0.7931, -9.663e-07, 0.6091, 0.9886, -1.222e-06, 0.1508, 0.9013, -0.4075, 0.147, 0.7264, -0.3306, 0.6025, 0.3988, 0.1806, 0.8991, 0.7264, 0.3306, 0.6025, 0.7931, -9.663e-07, 0.6091, 0.4316, 1.555e-07, 0.9021, 0.7264, 0.3306, 0.6025, 0.9013, 0.4075, 0.147, 0.9886, -1.222e-06, 0.1508, 0.7931, -9.663e-07, 0.6091, 0.3052, 0.3338, 0.8919, 0.5449, 0.5988, 0.5869, 0.7264, 0.3306, 0.6025, 0.3988, 0.1806, 0.8991, 0.5449, 0.5988, 0.5869, 0.669, 0.7304, 0.1376, 0.9013, 0.4075, 0.147, 0.7264, 0.3306, 0.6025, 0.1654, 0.4365, 0.8844, 0.2895, 0.768, 0.5712, 0.5449, 0.5988, 0.5869, 0.3052, 0.3338, 0.8919, 0.2895, 0.768, 0.5712, 0.3519, 0.9273, 0.1273, 0.669, 0.7304, 0.1376, 0.5449, 0.5988, 0.5869, 0.0002686, 0.4741, 0.8805, 0.0003126, 0.8269, 0.5623, 0.2895, 0.768, 0.5712, 0.1654, 0.4365, 0.8844, 0.0003126, 0.8269, 0.5623, 0.0003616, 0.9929, 0.1192, 0.3519, 0.9273, 0.1273, 0.2895, 0.768, 0.5712, -0.3518, 0.929, 0.1149, -0.3561, 0.9331, -0.05052, 0.003618, 0.9994, -0.0344, 0.0003616, 0.9929, 0.1192, 0.001715, 0.6901, 0.7237, -0.0001483, 0.3251, 0.9457, 0.1124, 0.2993, 0.9475, 0.2448, 0.6447, 0.7242, 0.2448, -0.6447, 0.7242, 0.1124, -0.2993, 0.9475, -0.0001501, -0.3251, 0.9457, 0.001715, -0.6901, 0.7237, -0.4543, 0.5011, 0.7365, -0.2117, 0.2329, 0.9492, -0.1138, 0.3022, 0.9464, -0.2402, 0.6417, 0.7283, 0.462, -0.5056, 0.7286, 0.2077, -0.2289, 0.951, 0.1124, -0.2993, 0.9475, 0.2448, -0.6447, 0.7242, -0.6074, 0.2773, 0.7444, -0.2781, 0.1268, 0.9521, -0.2117, 0.2329, 0.9492, -0.4543, 0.5011, 0.7365, 0.6187, -0.2808, 0.7337, 0.2715, -0.1239, 0.9544, 0.2077, -0.2289, 0.951, 0.462, -0.5056, 0.7286, -0.664, 9.61e-08, 0.7477, -0.3017, 3.09e-08, 0.9534, -0.2781, 0.1268, 0.9521, -0.6074, 0.2773, 0.7444, 0.677, 1.352e-07, 0.736, 0.294, 2.614e-08, 0.9558, 0.2715, -0.1239, 0.9544, 0.6187, -0.2808, 0.7337, -0.6074, -0.2773, 0.7444, -0.2781, -0.1268, 0.9521, -0.3017, 3.09e-08, 0.9534, -0.664, 9.61e-08, 0.7477, 0.6187, 0.2808, 0.7337, 0.2715, 0.1239, 0.9544, 0.294, 2.614e-08, 0.9558, 0.677, 1.352e-07, 0.736, -0.4543, -0.5011, 0.7365, -0.2117, -0.2329, 0.9492, -0.2781, -0.1268, 0.9521, -0.6074, -0.2773, 0.7444, 0.462, 0.5056, 0.7286, 0.2077, 0.2289, 0.951, 0.2715, 0.1239, 0.9544, 0.6187, 0.2808, 0.7337, -0.2402, -0.6417, 0.7283, -0.1138, -0.3022, 0.9464, -0.2117, -0.2329, 0.9492, -0.4543, -0.5011, 0.7365, 0.2448, 0.6447, 0.7242, 0.1124, 0.2993, 0.9475, 0.2077, 0.2289, 0.951, 0.462, 0.5056, 0.7286, 0.001715, -0.6901, 0.7237, -0.0001501, -0.3251, 0.9457, -0.1138, -0.3022, 0.9464, -0.2402, -0.6417, 0.7283, -0.2402, 0.6417, 0.7283, -0.1138, 0.3022, 0.9464, -0.0001483, 0.3251, 0.9457, 0.001715, 0.6901, 0.7237, -0.0001483, 0.3251, 0.9457, -0.0001476, 0.3251, 0.9457, 0.1124, 0.2993, 0.9475, 0.1124, 0.2993, 0.9475, 0.1124, -0.2993, 0.9475, 0.1124, -0.2993, 0.9475, -0.0001513, -0.3251, 0.9457, -0.0001501, -0.3251, 0.9457, -0.2117, 0.2329, 0.9492, -0.2117, 0.2329, 0.9492, -0.1138, 0.3022, 0.9464, -0.1138, 0.3022, 0.9464, 0.2077, -0.2289, 0.951, 0.2077, -0.2289, 0.951, 0.1124, -0.2993, 0.9475, 0.1124, -0.2993, 0.9475, -0.2781, 0.1268, 0.9521, -0.2781, 0.1268, 0.9521, -0.2117, 0.2329, 0.9492, -0.2117, 0.2329, 0.9492, 0.2715, -0.1239, 0.9544, 0.2715, -0.1239, 0.9544, 0.2077, -0.2289, 0.951, 0.2077, -0.2289, 0.951, -0.3017, 3.09e-08, 0.9534, -0.3017, 4.041e-08, 0.9534, -0.2781, 0.1268, 0.9521, -0.2781, 0.1268, 0.9521, 0.294, 2.614e-08, 0.9558, 0.294, 1.188e-08, 0.9558, 0.2715, -0.1239, 0.9544, 0.2715, -0.1239, 0.9544, -0.2781, -0.1268, 0.9521, -0.2781, -0.1268, 0.9521, -0.3017, 4.041e-08, 0.9534, -0.3017, 3.09e-08, 0.9534, 0.2715, 0.1239, 0.9544, 0.2715, 0.1239, 0.9544, 0.294, 1.188e-08, 0.9558, 0.294, 2.614e-08, 0.9558, -0.2117, -0.2329, 0.9492, -0.2117, -0.2329, 0.9492, -0.2781, -0.1268, 0.9521, -0.2781, -0.1268, 0.9521, 0.2077, 0.2289, 0.951, 0.2077, 0.2289, 0.951, 0.2715, 0.1239, 0.9544, 0.2715, 0.1239, 0.9544, -0.1138, -0.3022, 0.9464, -0.1138, -0.3022, 0.9464, -0.2117, -0.2329, 0.9492, -0.2117, -0.2329, 0.9492, 0.1124, 0.2993, 0.9475, 0.1124, 0.2993, 0.9475, 0.2077, 0.2289, 0.951, 0.2077, 0.2289, 0.951, -0.0001501, -0.3251, 0.9457, -0.0001513, -0.3251, 0.9457, -0.1138, -0.3022, 0.9464, -0.1138, -0.3022, 0.9464, -0.1138, 0.3022, 0.9464, -0.1138, 0.3022, 0.9464, -0.0001476, 0.3251, 0.9457, -0.0001483, 0.3251, 0.9457])] * 3)])

# ---- objects
ob_pear = bpy.data.objects.new('Pear', me_circle)

# ---- transforms, parenting, visibility, modifiers, constraints
ob_pear.location = (-0.8524, -1.471e-07, 0.4636)
ob_pear.rotation_euler = (0.0, 1.571, 0.0)
ob_pear.color = (0.8, 0.8, 0.8, 1.0)

# ---- collection membership
col_collection.objects.link(ob_pear)

# ---- scene / render settings (as saved in the file)
scene.frame_start = 1; scene.frame_end = 250; scene.frame_set(1)
scene.render.engine = 'BLENDER_EEVEE_NEXT'
scene.cycles.sampling_pattern = 'TABULATED_SOBOL'
scene.cycles.use_light_tree = False
scene.view_settings.view_transform = 'Filmic'
bpy.context.view_layer.update()

# ---- added for rendering (the .blend has no active camera and no usable light): camera, sun
cam_auto = bpy.data.cameras.new('AutoCamera')
cam_auto.lens = 50.0
cam_auto.sensor_width = 36.0
cam_auto.clip_end = 1000.0
ob_auto_camera = bpy.data.objects.new('AutoCamera', cam_auto)
scene.collection.objects.link(ob_auto_camera)
ob_auto_camera.location = (1.75574, -2.60256, 2.19865)
ob_auto_camera.rotation_euler = (1.09748, -7.21219e-08, 0.694738)
scene.camera = ob_auto_camera
light_auto_sun = bpy.data.lights.new('AutoSun', 'SUN')
light_auto_sun.energy = 3.0
light_auto_sun.angle = 0.0523599
ob_auto_sun = bpy.data.objects.new('AutoSun', light_auto_sun)
scene.collection.objects.link(ob_auto_sun)
ob_auto_sun.rotation_euler = (0.872665, 0.174533, 0.523599)
bpy.context.view_layer.update()
